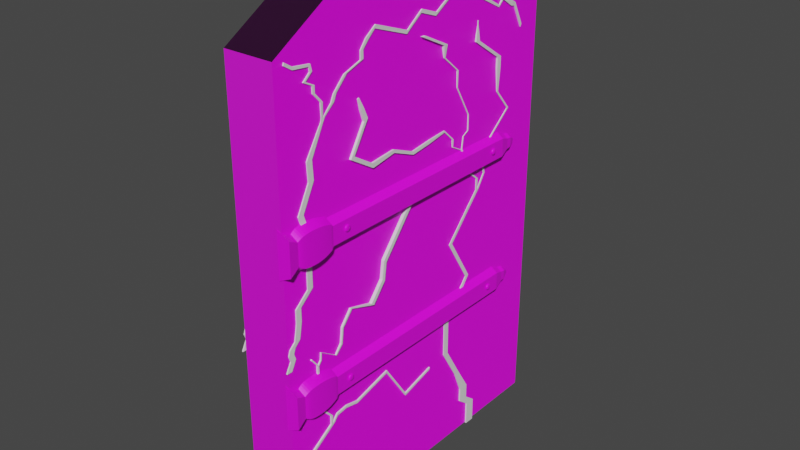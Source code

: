 # Source: DoorMain.blend  (saved by Blender 2.90.8; exported with 4.5.12 LTS)
import bpy
from mathutils import Matrix  # noqa: F401  (used for matrix-valued properties, if any)

bpy.ops.wm.read_factory_settings(use_empty=True)
scene = bpy.context.scene
scene.name = 'Scene'

# ---- collections
col_collection = bpy.data.collections.new('Collection'); scene.collection.children.link(col_collection)

# ---- images (referenced by path relative to the original .blend; pixels are not part of the script)
import os
ASSET_DIR = os.environ.get("B2B_ASSET_DIR", "")  # directory of the original .blend (textures are referenced by path, not embedded)
HERE = os.path.dirname(os.path.abspath(__file__))  # packed textures are extracted next to this script under _unpacked/

def load_image(name, relpath, width, height, colorspace="sRGB"):
    """Load a texture the original file referenced (path relative to the .blend, or extracted next to this script)."""
    p = next((c for c in (os.path.join(HERE, relpath), os.path.join(ASSET_DIR, relpath)) if relpath and os.path.exists(c)), "")
    if p:
        img = bpy.data.images.load(p, check_existing=True)
        img.name = name
    else:  # same state as the original file: an image datablock whose file is absent (Cycles renders it pink)
        img = bpy.data.images.new(name, width, height)
        img.source = "FILE"
        img.filepath = "//" + (relpath or name)
    img.colorspace_settings.name = colorspace
    return img
img_maindoor_diffuse = load_image('MainDoor_Diffuse', 'textures/MainDoor_Diffuse.png', 1024, 1024, 'sRGB')
img_main_door_normalmap = load_image('Main_Door_NormalMap', 'textures/Main_Door_NormalMap.png', 1024, 1024, 'Non-Color')

# ---- materials (node trees are filled in below, after node groups)
mat_material_002 = bpy.data.materials.new('Material.002')
mat_material = bpy.data.materials.new('Material')
mat_material.alpha_threshold = 0.0
mat_material.line_color = (0.0, 0.0, 0.0, 1.0)
mat_material_001 = bpy.data.materials.new('Material.001')

# ---- material node trees
mat_material_002.use_nodes = True; mat_material_002.node_tree.nodes.clear()
_N = mat_material_002.node_tree.nodes; _L = mat_material_002.node_tree.links
n0 = _N.new('ShaderNodeBsdfPrincipled'); n0.name = 'Principled BSDF'; n0.location = (10, 300)
n0.distribution = 'GGX'
n0.subsurface_method = 'BURLEY'
n0.inputs[3].default_value = 1.45
n0.inputs[27].default_value = (0.0, 0.0, 0.0, 1.0)
n0.inputs[28].default_value = 1.0
n1 = _N.new('ShaderNodeOutputMaterial'); n1.name = 'Material Output'; n1.location = (300, 300)
n2 = _N.new('ShaderNodeTexImage'); n2.name = 'Image Texture'; n2.location = (-525, 94)
n2.image = img_maindoor_diffuse
_L.new(n0.outputs[0], n1.inputs[0])
_L.new(n2.outputs[0], n0.inputs[0])
n1.is_active_output = True
mat_material.use_nodes = True; mat_material.node_tree.nodes.clear()
_N = mat_material.node_tree.nodes; _L = mat_material.node_tree.links
n0 = _N.new('ShaderNodeOutputMaterial'); n0.name = 'Material Output'; n0.location = (300, 300)
n1 = _N.new('ShaderNodeBsdfPrincipled'); n1.name = 'Principled BSDF'; n1.location = (10, 300)
n1.distribution = 'GGX'
n1.subsurface_method = 'BURLEY'
n1.inputs[2].default_value = 0.4
n1.inputs[3].default_value = 1.45
n1.inputs[27].default_value = (0.0, 0.0, 0.0, 1.0)
n1.inputs[28].default_value = 1.0
n2 = _N.new('ShaderNodeTexImage'); n2.name = 'Image Texture'; n2.location = (-414, 121)
n2.image = img_maindoor_diffuse
_L.new(n1.outputs[0], n0.inputs[0])
_L.new(n2.outputs[0], n1.inputs[0])
n0.is_active_output = True
mat_material_001.use_nodes = True; mat_material_001.node_tree.nodes.clear()
_N = mat_material_001.node_tree.nodes; _L = mat_material_001.node_tree.links
n0 = _N.new('ShaderNodeBsdfPrincipled'); n0.name = 'Principled BSDF'; n0.location = (10, 300)
n0.distribution = 'GGX'
n0.subsurface_method = 'BURLEY'
n0.inputs[3].default_value = 1.45
n0.inputs[27].default_value = (0.0, 0.0, 0.0, 1.0)
n0.inputs[28].default_value = 1.0
n1 = _N.new('ShaderNodeOutputMaterial'); n1.name = 'Material Output'; n1.location = (300, 300)
n2 = _N.new('ShaderNodeNormalMap'); n2.name = 'Normal Map'; n2.location = (-160, -38)
n3 = _N.new('ShaderNodeTexImage'); n3.name = 'Image Texture'; n3.location = (-539, 16)
n3.image = img_main_door_normalmap
n4 = _N.new('ShaderNodeTexImage'); n4.name = 'Image Texture.001'; n4.location = (-577, 267)
n4.image = img_maindoor_diffuse
_L.new(n0.outputs[0], n1.inputs[0])
_L.new(n3.outputs[0], n2.inputs[1])
_L.new(n2.outputs[0], n0.inputs[5])
_L.new(n4.outputs[0], n0.inputs[0])
n1.is_active_output = True

# ---- world
world_world = bpy.data.worlds.new('World'); scene.world = world_world
world_world.use_nodes = True; world_world.node_tree.nodes.clear()
_N = world_world.node_tree.nodes; _L = world_world.node_tree.links
n0 = _N.new('ShaderNodeOutputWorld'); n0.name = 'World Output'; n0.location = (300, 300)
n1 = _N.new('ShaderNodeBackground'); n1.name = 'Background'; n1.location = (10, 300)
n1.inputs[0].default_value = (0.05088, 0.05088, 0.05088, 1.0)
_L.new(n1.outputs[0], n0.inputs[0])
n0.is_active_output = True
world_world.color = (0.05088, 0.05088, 0.05088)
world_world.use_sun_shadow = False
world_world.sun_shadow_jitter_overblur = 0.0

# ---- meshes
me_cube_001 = bpy.data.meshes.new('Cube.001')
me_cube_001.from_pydata([(-1.0, -1.0, -1.0), (-1.0, -1.0, 1.0), (-1.0, 1.0, -1.0), (-1.0, 1.0, 1.0), (1.0, -1.0, -0.5735), (1.0, -1.0, 0.6055), (1.0, 1.0, -0.5735), (1.0, 1.0, 0.6055), (-1.152, -1.017, -1.152), (-1.152, -1.017, 1.152), (1.152, -1.017, 0.7579), (1.152, -1.017, -0.7259), (-1.427, -1.122, -1.427), (-1.427, -1.122, 1.427), (1.427, -1.122, 1.032), (1.427, -1.122, -1.0), (-1.427, -1.295, -1.427), (-1.427, -1.295, 1.427), (1.427, -1.295, 1.032), (1.427, -1.295, -1.0), (-1.111, -1.342, -1.111), (-1.111, -1.342, 1.111), (1.111, -1.342, 0.7164), (1.111, -1.342, -0.6844), (-1.464, -1.433, -1.464), (-1.464, -1.433, 1.464), (1.464, -1.433, 1.07), (1.464, -1.433, -1.038), (-0.579, 1.09, 0.5824), (-0.579, 1.09, -0.5757), (0.579, 1.09, -0.3287), (0.579, 1.09, 0.3539), (-0.5255, 1.136, 0.5293), (-0.5255, 1.136, -0.5217), (0.5255, 1.136, -0.2976), (0.5255, 1.136, 0.322), (-0.1287, 1.193, 0.1357), (-0.1287, 1.193, -0.1217), (0.1287, 1.193, -0.06682), (0.1287, 1.193, 0.08488)], [], [(0, 1, 3, 2), (7, 6, 30, 31), (6, 7, 5, 4), (5, 1, 9, 10), (2, 6, 4, 0), (7, 3, 1, 5), (10, 9, 13, 14), (4, 5, 10, 11), (1, 0, 8, 9), (0, 4, 11, 8), (12, 15, 19, 16), (11, 10, 14, 15), (8, 11, 15, 12), (9, 8, 12, 13), (17, 16, 20, 21), (13, 12, 16, 17), (14, 13, 17, 18), (15, 14, 18, 19), (22, 21, 25, 26), (18, 17, 21, 22), (19, 18, 22, 23), (16, 19, 23, 20), (27, 26, 25, 24), (23, 22, 26, 27), (20, 23, 27, 24), (21, 20, 24, 25), (31, 30, 34, 35), (6, 2, 29, 30), (3, 7, 31, 28), (2, 3, 28, 29), (34, 33, 37, 38), (30, 29, 33, 34), (28, 31, 35, 32), (29, 28, 32, 33), (37, 36, 39, 38), (32, 35, 39, 36), (33, 32, 36, 37), (35, 34, 38, 39)])
_k = {(0, 2): 1.0, (0, 1): 1.0, (1, 3): 1.0, (2, 3): 1.0, (2, 6): 1.0, (3, 7): 1.0, (6, 7): 1.0, (4, 6): 1.0, (5, 7): 1.0, (4, 5): 1.0, (0, 4): 1.0, (1, 5): 1.0, (8, 9): 1.0, (8, 11): 1.0, (9, 10): 1.0, (1, 9): 1.0, (5, 10): 1.0, (4, 11): 1.0, (0, 8): 1.0, (12, 13): 1.0, (9, 13): 1.0, (10, 14): 1.0, (11, 15): 1.0, (8, 12): 1.0, (16, 17): 1.0, (15, 19): 1.0, (12, 16): 1.0, (13, 17): 1.0, (14, 18): 1.0, (20, 21): 1.0, (22, 23): 1.0, (20, 23): 1.0, (21, 22): 1.0, (16, 20): 1.0, (17, 21): 1.0, (18, 22): 1.0, (19, 23): 1.0, (24, 25): 1.0, (26, 27): 1.0, (24, 27): 1.0, (25, 26): 1.0, (21, 25): 1.0, (22, 26): 1.0, (23, 27): 1.0, (20, 24): 1.0, (28, 29): 1.0, (29, 30): 1.0, (28, 31): 1.0, (30, 31): 1.0, (6, 30): 1.0, (7, 31): 1.0, (2, 29): 1.0, (3, 28): 1.0, (32, 33): 1.0, (33, 34): 1.0, (32, 35): 1.0, (34, 35): 1.0, (30, 34): 1.0, (31, 35): 1.0, (29, 33): 1.0, (28, 32): 1.0, (36, 37): 1.0, (37, 38): 1.0, (36, 39): 1.0, (38, 39): 1.0, (33, 37): 1.0, (34, 38): 1.0, (35, 39): 1.0, (32, 36): 1.0}
me_cube_001.attributes.new('crease_edge', 'FLOAT', 'EDGE').data.foreach_set('value', [_k.get((min(e.vertices), max(e.vertices)), 0.0) for e in me_cube_001.edges])
_uv = me_cube_001.uv_layers.new(name='UVMap')
_uv.uv.foreach_set('vector', [0.7759, 0.07242, 0.8641, 0.07242, 0.8641, 0.1606, 0.7759, 0.1606, 0.8641, 0.2489, 0.7759, 0.2489, 0.7759, 0.2489, 0.8641, 0.2489, 0.7759, 0.2489, 0.8641, 0.2489, 0.8641, 0.3371, 0.7759, 0.3371, 0.8641, 0.3371, 0.9524, 0.3371, 0.9524, 0.3371, 0.8641, 0.3371, 0.6877, 0.2489, 0.7759, 0.2489, 0.7759, 0.3371, 0.6877, 0.3371, 0.8641, 0.2489, 0.9524, 0.2489, 0.9524, 0.3371, 0.8641, 0.3371, 0.8641, 0.3371, 0.9524, 0.3371, 0.9524, 0.3371, 0.8641, 0.3371, 0.7759, 0.3371, 0.8641, 0.3371, 0.8641, 0.3371, 0.7759, 0.3371, 0.8641, 0.07242, 0.7759, 0.07242, 0.7759, 0.07242, 0.8641, 0.07242, 0.6877, 0.3371, 0.7759, 0.3371, 0.7759, 0.3371, 0.6877, 0.3371, 0.6877, 0.3371, 0.7759, 0.3371, 0.7759, 0.3371, 0.6877, 0.3371, 0.7759, 0.3371, 0.8641, 0.3371, 0.8641, 0.3371, 0.7759, 0.3371, 0.6877, 0.3371, 0.7759, 0.3371, 0.7759, 0.3371, 0.6877, 0.3371, 0.8641, 0.07242, 0.7759, 0.07242, 0.7759, 0.07242, 0.8641, 0.07242, 0.8641, 0.07242, 0.7759, 0.07242, 0.7759, 0.07242, 0.8641, 0.07242, 0.8641, 0.07242, 0.7759, 0.07242, 0.7759, 0.07242, 0.8641, 0.07242, 0.8641, 0.3371, 0.9524, 0.3371, 0.9524, 0.3371, 0.8641, 0.3371, 0.7759, 0.3371, 0.8641, 0.3371, 0.8641, 0.3371, 0.7759, 0.3371, 0.8641, 0.3371, 0.9524, 0.3371, 0.9524, 0.3371, 0.8641, 0.3371, 0.8641, 0.3371, 0.9524, 0.3371, 0.9524, 0.3371, 0.8641, 0.3371, 0.7759, 0.3371, 0.8641, 0.3371, 0.8641, 0.3371, 0.7759, 0.3371, 0.6877, 0.3371, 0.7759, 0.3371, 0.7759, 0.3371, 0.6877, 0.3371, 0.7759, 0.3371, 0.8641, 0.3371, 0.8641, 0.4253, 0.7759, 0.4253, 0.7759, 0.3371, 0.8641, 0.3371, 0.8641, 0.3371, 0.7759, 0.3371, 0.6877, 0.3371, 0.7759, 0.3371, 0.7759, 0.3371, 0.6877, 0.3371, 0.8641, 0.07242, 0.7759, 0.07242, 0.7759, 0.07242, 0.8641, 0.07242, 0.8641, 0.2489, 0.7759, 0.2489, 0.7759, 0.2489, 0.8641, 0.2489, 0.7759, 0.2489, 0.6877, 0.2489, 0.6877, 0.2489, 0.7759, 0.2489, 0.9524, 0.2489, 0.8641, 0.2489, 0.8641, 0.2489, 0.9524, 0.2489, 0.7759, 0.1606, 0.8641, 0.1606, 0.8641, 0.1606, 0.7759, 0.1606, 0.7759, 0.2489, 0.6877, 0.2489, 0.6877, 0.2489, 0.7759, 0.2489, 0.7759, 0.2489, 0.6877, 0.2489, 0.6877, 0.2489, 0.7759, 0.2489, 0.9524, 0.2489, 0.8641, 0.2489, 0.8641, 0.2489, 0.9524, 0.2489, 0.7759, 0.1606, 0.8641, 0.1606, 0.8641, 0.1606, 0.7759, 0.1606, 0.7759, 0.1606, 0.8641, 0.1606, 0.8641, 0.2489, 0.7759, 0.2489, 0.9524, 0.2489, 0.8641, 0.2489, 0.8641, 0.2489, 0.9524, 0.2489, 0.7759, 0.1606, 0.8641, 0.1606, 0.8641, 0.1606, 0.7759, 0.1606, 0.8641, 0.2489, 0.7759, 0.2489, 0.7759, 0.2489, 0.8641, 0.2489])
me_cube_001.materials.append(mat_material_002)
me_cube_001.use_remesh_fix_poles = True
me_cube_001.use_remesh_preserve_attributes = False
me_cube_001.use_mirror_vertex_groups = False
me_cube_001.update()
me_cube_002 = bpy.data.meshes.new('Cube.002')
me_cube_002.from_pydata([(2.218, 0.8321, -0.1756), (2.218, 0.8321, 0.3055), (2.218, 0.8951, -0.1756), (2.218, 0.8951, 0.3055), (2.879, 0.8321, -0.1756), (2.879, 0.8321, 0.3055), (2.879, 0.8951, -0.1756), (2.879, 0.8951, 0.3055)], [], [(0, 1, 3, 2), (2, 3, 7, 6), (6, 7, 5, 4), (4, 5, 1, 0), (2, 6, 4, 0), (7, 3, 1, 5)])
_uv = me_cube_002.uv_layers.new(name='UVMap')
_uv.uv.foreach_set('vector', [0.1597, 0.1683, 0.2078, 0.1683, 0.2078, 0.2163, 0.1597, 0.2163, 0.1597, 0.2163, 0.2078, 0.2163, 0.2078, 0.2644, 0.1597, 0.2644, 0.1597, 0.2644, 0.2078, 0.2644, 0.2078, 0.3124, 0.1597, 0.3124, 0.1597, 0.3124, 0.2078, 0.3124, 0.2078, 0.3604, 0.1597, 0.3604, 0.1117, 0.2644, 0.1597, 0.2644, 0.1597, 0.3124, 0.1117, 0.3124, 0.2078, 0.2644, 0.2558, 0.2644, 0.2558, 0.3124, 0.2078, 0.3124])
me_cube_002.materials.append(mat_material)
me_cube_002.use_remesh_fix_poles = True
me_cube_002.use_remesh_preserve_attributes = False
me_cube_002.use_mirror_vertex_groups = False
me_cube_002.update()
me_cube_003 = bpy.data.meshes.new('Cube.003')
me_cube_003.from_pydata([(-1.0, -1.378, -1.0), (-1.0, -1.0, 1.0), (-1.0, 0.6219, -1.0), (-1.0, 1.0, 1.0), (1.0, -1.378, -1.0), (1.0, -1.0, 1.0), (1.0, 0.6219, -1.0), (1.0, 1.0, 1.0), (-1.0, -0.4042, 4.48), (-1.0, 1.596, 4.48), (1.0, 1.596, 4.48), (1.0, -0.4042, 4.48), (-1.0, -0.4042, 9.032), (-1.0, 1.596, 9.032), (1.0, 1.596, 9.032), (1.0, -0.4042, 9.032), (-1.0, 4.577, 13.34), (-1.0, 6.577, 13.34), (1.0, 6.577, 13.34), (1.0, 4.577, 13.34), (-1.0, 4.577, 18.4), (-1.0, 6.577, 18.4), (1.0, 6.577, 18.4), (1.0, 4.577, 18.4), (-1.0, 4.577, 29.89), (-1.0, 6.577, 29.89), (1.0, 6.577, 29.89), (1.0, 4.577, 29.89), (-1.0, 2.155, 37.0), (-1.0, 4.155, 37.0), (1.0, 4.155, 37.0), (1.0, 2.155, 37.0), (-1.0, 6.604, 45.77), (-1.0, 8.604, 45.77), (1.0, 8.604, 45.77), (1.0, 6.604, 45.77), (-1.0, 6.204, 51.94), (-1.0, 8.204, 51.94), (1.0, 8.204, 51.94), (1.0, 6.204, 51.94), (-0.5864, 12.4, 62.58), (-0.558, 13.92, 62.58), (0.558, 13.76, 62.58), (0.5864, 12.4, 62.58), (0.3272, 13.13, 62.58), (-0.3272, 13.14, 62.58), (1.0, 13.06, 67.05), (1.0, 12.19, 67.05), (-1.0, 12.19, 67.05), (-1.0, 13.1, 67.05), (-1.0, 16.27, 65.67), (-1.0, 17.36, 65.67), (1.0, 17.36, 65.67), (1.0, 16.24, 65.67), (0.6275, 12.22, 61.52), (-0.6275, 12.22, 61.52), (-0.6187, 13.13, 61.12), (0.6187, 12.98, 61.12), (1.0, 10.22, 70.15), (1.0, 9.342, 70.15), (-1.0, 9.342, 70.15), (-1.0, 10.25, 70.15), (1.0, 10.22, 72.49), (1.0, 9.342, 72.49), (-1.0, 9.342, 72.49), (-1.0, 10.25, 72.49), (1.0, 6.93, 74.15), (1.0, 6.053, 74.15), (-1.0, 6.053, 74.15), (-1.0, 6.966, 74.15), (1.0, 9.509, 76.36), (1.0, 8.633, 76.36), (-1.0, 8.633, 76.36), (-1.0, 9.545, 76.36), (-1.0, 17.34, 67.99), (-1.0, 18.42, 67.99), (1.0, 18.42, 67.99), (1.0, 17.3, 67.99), (-1.0, 21.63, 72.3), (-1.0, 22.72, 72.3), (1.0, 22.72, 72.3), (1.0, 21.6, 72.3), (-1.0, 28.3, 74.55), (-1.0, 29.39, 74.55), (1.0, 29.39, 74.55), (1.0, 28.26, 74.55), (-1.0, 28.3, 77.18), (-1.0, 29.39, 77.18), (1.0, 29.39, 77.18), (1.0, 28.26, 77.18), (-1.0, 30.6, 80.09), (-1.0, 31.28, 79.24), (1.0, 31.28, 79.24), (1.0, 30.58, 80.11), (-0.9999, 34.61, 82.98), (-0.9999, 34.24, 81.96), (1.0, 34.24, 81.96), (1.0, 34.62, 83.02), (-1.0, 48.25, 78.09), (-1.0, 47.88, 77.07), (1.0, 47.88, 77.07), (1.0, 48.26, 78.13), (-1.0, 54.67, 82.76), (-1.0, 54.31, 81.74), (0.9999, 54.31, 81.74), (0.9999, 54.69, 82.8), (-1.0, 61.42, 80.34), (-1.0, 61.05, 79.32), (0.9997, 61.05, 79.32), (0.9997, 61.43, 80.38), (-1.0, 70.43, 85.74), (-1.0, 70.07, 84.71), (0.9995, 70.07, 84.71), (0.9995, 70.45, 85.77), (-1.001, 81.71, 81.69), (-1.001, 81.35, 80.67), (0.9993, 81.35, 80.67), (0.9993, 81.73, 81.73), (-0.6571, 92.95, 75.52), (-0.6571, 92.71, 74.85), (0.6551, 92.71, 74.85), (0.6551, 92.96, 75.54), (-1.501, 95.35, 78.51), (-1.501, 94.8, 76.97), (1.499, 94.8, 76.97), (1.499, 95.37, 78.56), (-1.501, 99.92, 75.45), (-1.501, 99.37, 73.92), (1.498, 99.37, 73.92), (1.498, 99.94, 75.5), (-1.051, 101.5, 74.65), (-1.051, 101.1, 73.57), (1.048, 101.1, 73.57), (1.048, 101.5, 74.68), (-1.051, 105.5, 66.8), (-1.051, 105.1, 65.73), (1.048, 105.1, 65.73), (1.048, 105.5, 66.84), (1.0, 8.94, 78.58), (1.0, 8.358, 77.92), (-1.0, 8.358, 77.92), (-1.0, 8.964, 78.61), (1.0, 2.632, 79.4), (1.0, 2.367, 78.56), (-1.0, 2.367, 78.56), (-1.0, 2.643, 79.43), (1.0, -0.3651, 81.27), (1.0, -0.6298, 80.44), (-1.0, -0.6298, 80.44), (-1.0, -0.3541, 81.31), (-1.0, -1.418, -2.84), (-1.0, -3.418, -2.84), (1.0, -1.418, -2.84), (1.0, -3.418, -2.84), (-1.0, -2.038, -4.778), (-1.0, -4.038, -4.778), (1.0, -2.038, -4.778), (1.0, -4.038, -4.778), (-1.0, -1.365, -6.634), (-1.0, -3.365, -6.634), (1.0, -1.365, -6.634), (1.0, -3.365, -6.634), (-1.0, -3.112, -10.08), (-1.0, -5.112, -10.08), (1.0, -3.112, -10.08), (1.0, -5.112, -10.08), (-0.3329, 82.17, -77.72), (-0.3329, 82.17, -74.12), (-0.3329, 85.77, -77.72), (-0.3329, 85.77, -74.12), (2.197, 82.17, -77.72), (2.197, 82.17, -74.12), (2.197, 85.77, -77.72), (2.197, 85.77, -74.12), (-0.3329, 82.17, -69.0), (-0.3329, 85.77, -69.0), (2.197, 85.77, -69.0), (2.197, 82.17, -69.0), (-0.3329, 77.93, -65.62), (-0.3329, 81.53, -65.62), (2.197, 81.53, -65.62), (2.197, 77.93, -65.62), (-0.3329, 77.93, -60.35), (-0.3329, 81.53, -60.35), (2.197, 81.53, -60.35), (2.197, 77.93, -60.35), (0.1778, 74.58, -52.31), (0.1778, 76.72, -52.31), (1.686, 76.72, -52.31), (1.686, 74.58, -52.31), (0.1778, 67.92, -40.97), (0.1778, 70.07, -40.97), (1.686, 70.07, -40.97), (1.686, 67.92, -40.97), (0.1778, 67.92, -28.71), (0.1778, 70.07, -28.71), (1.686, 70.07, -28.71), (1.686, 67.92, -28.71), (0.4056, 79.21, -14.79), (0.4056, 80.71, -14.79), (1.458, 80.71, -14.79), (1.458, 79.21, -14.79), (0.4056, 69.7, 0.8192), (0.4056, 71.2, 0.8192), (1.458, 71.2, 0.8192), (1.458, 69.7, 0.8192), (0.4056, 83.42, 15.78), (0.4056, 84.92, 15.78), (1.458, 84.92, 15.78), (1.458, 83.42, 15.78), (0.4056, 84.19, 15.78), (1.458, 84.23, 15.78), (1.458, 84.23, 19.89), (1.458, 83.42, 19.89), (0.4056, 83.42, 19.89), (0.4056, 84.19, 19.89), (1.458, 79.4, 23.81), (1.458, 78.6, 23.81), (0.4056, 78.6, 23.81), (0.4056, 79.36, 23.81), (1.458, 78.82, 28.21), (1.458, 78.01, 28.21), (0.4056, 78.01, 28.21), (0.4056, 78.78, 28.21), (1.458, 75.38, 32.95), (1.458, 74.58, 32.95), (0.4056, 74.58, 32.95), (0.4056, 75.34, 32.95), (1.458, 75.0, 32.95), (0.4056, 74.97, 32.95), (1.458, 70.54, 35.26), (1.458, 70.11, 35.26), (0.4056, 70.11, 35.26), (0.4056, 70.51, 35.26), (1.715, 70.65, 37.86), (1.715, 70.01, 37.86), (0.1491, 70.01, 37.86), (0.1491, 70.6, 37.86), (1.715, 65.91, 42.25), (1.715, 66.0, 41.63), (0.1491, 66.0, 41.63), (0.1491, 65.92, 42.21), (2.311, 58.6, 41.52), (2.311, 58.75, 40.41), (-0.4468, 58.75, 40.41), (-0.4468, 58.61, 41.44), (2.311, 50.65, 40.44), (2.311, 50.8, 39.34), (-0.4465, 50.8, 39.34), (-0.4465, 50.66, 40.37), (2.312, 41.82, 43.97), (2.312, 41.97, 42.86), (-0.4462, 41.97, 42.86), (-0.4462, 41.83, 43.9), (2.9, 32.23, 42.92), (2.9, 32.44, 41.34), (-1.034, 32.44, 41.34), (-1.034, 32.24, 42.82), (2.9, 24.63, 47.54), (2.9, 23.15, 46.96), (-1.033, 23.15, 46.96), (-1.033, 24.53, 47.5), (2.9, 30.41, 57.22), (2.9, 28.92, 56.64), (-1.033, 28.92, 56.64), (-1.033, 30.31, 57.19), (2.574, 28.91, 60.68), (2.574, 27.67, 60.2), (-0.7067, 27.67, 60.2), (-0.7067, 28.83, 60.65), (1.72, 27.2, 64.07), (1.72, 26.61, 63.84), (0.1482, 26.61, 63.84), (0.1482, 27.16, 64.06), (0.4056, 87.33, 20.58), (0.4056, 88.06, 20.58), (1.458, 88.06, 20.58), (1.458, 87.37, 20.58), (0.4056, 85.77, 26.32), (0.4056, 86.5, 26.32), (1.458, 86.5, 26.32), (1.458, 85.8, 26.32), (0.4056, 89.47, 31.57), (0.4056, 90.2, 31.57), (1.458, 90.2, 31.57), (1.458, 89.51, 31.57), (0.4056, 99.33, 39.78), (0.4056, 100.1, 39.78), (1.458, 100.1, 39.78), (1.458, 99.36, 39.78), (0.4056, 93.15, 47.02), (0.4056, 93.88, 47.02), (1.458, 93.88, 47.02), (1.458, 93.19, 47.02), (-0.3789, 92.6, 55.05), (-0.3789, 94.41, 55.05), (2.243, 94.41, 55.05), (2.243, 92.68, 55.05), (-0.3789, 92.6, 58.81), (-0.3789, 94.41, 58.81), (2.243, 94.41, 58.81), (2.243, 92.68, 58.81), (-0.3789, 80.87, 66.62), (-0.3789, 82.68, 66.62), (2.243, 82.68, 66.62), (2.243, 80.96, 66.62), (-0.05244, 81.1, 68.7), (-0.05244, 82.46, 68.7), (1.916, 82.46, 68.7), (1.916, 81.17, 68.7), (0.6108, 81.57, 71.88), (0.6108, 82.01, 71.88), (1.253, 82.01, 71.88), (1.253, 81.59, 71.88), (0.6108, 81.57, 73.21), (0.6108, 82.01, 73.21), (1.253, 82.01, 73.21), (1.253, 81.59, 73.21), (0.4056, 75.6, 37.17), (0.4056, 75.97, 37.17), (1.458, 76.0, 37.17), (1.458, 75.62, 37.17), (0.4056, 77.94, 38.43), (0.4056, 78.32, 38.43), (1.458, 78.35, 38.43), (1.458, 77.97, 38.43), (0.4056, 77.94, 43.8), (0.4056, 78.32, 43.8), (1.458, 78.35, 43.8), (1.458, 77.97, 43.8), (0.4056, 71.83, 54.36), (0.4056, 72.2, 54.36), (1.458, 72.23, 54.36), (1.458, 71.86, 54.36), (0.1527, 71.73, 59.92), (0.1527, 72.28, 59.92), (1.711, 72.33, 59.92), (1.711, 71.77, 59.92), (0.1527, 65.09, 65.56), (0.1527, 65.64, 65.56), (1.711, 65.7, 65.56), (1.711, 65.14, 65.56), (-1.258, 64.55, 69.65), (-1.258, 66.1, 69.65), (3.122, 66.24, 69.65), (3.122, 64.67, 69.65), (-1.258, 54.33, 74.67), (-1.258, 55.87, 74.67), (3.122, 56.02, 74.67), (3.122, 54.45, 74.67), (-3.03, -4.459, -77.82), (-0.7193, -2.706, -72.47), (-3.03, 0.8947, -77.82), (-0.7193, -0.8582, -72.47), (4.028, -3.145, -77.82), (1.717, -2.706, -72.47), (4.028, -0.4184, -77.82), (1.717, -0.8582, -72.47), (-1.155, 0.4412, -61.84), (-1.155, 2.95, -61.84), (2.153, 2.95, -61.84), (2.153, 0.4412, -61.84), (-1.155, -0.9572, -54.13), (-1.155, 1.552, -54.13), (2.153, 1.552, -54.13), (2.153, -0.9572, -54.13), (-0.5454, -0.4945, -45.67), (-0.5454, 1.089, -45.67), (1.543, 1.089, -45.67), (1.543, -0.4945, -45.67), (-0.5454, 12.03, -37.41), (-0.5454, 13.61, -37.41), (1.543, 13.61, -37.41), (1.543, 12.03, -37.41), (1.543, 12.78, -37.41), (-0.5454, 12.76, -37.41), (1.543, 12.78, -34.39), (1.543, 12.03, -34.39), (-0.5454, 12.03, -34.39), (-0.5454, 12.76, -34.39), (1.543, 9.282, -30.65), (1.543, 8.527, -30.65), (-0.5454, 8.527, -30.65), (-0.5454, 9.259, -30.65), (1.543, 2.34, -29.38), (1.543, 1.585, -29.38), (-0.5454, 1.585, -29.38), (-0.5454, 2.318, -29.38), (1.543, 2.34, -26.15), (1.543, 1.585, -26.15), (-0.5454, 1.585, -26.15), (-0.5454, 2.318, -26.15), (1.543, 7.71, -22.2), (1.543, 6.955, -22.2), (-0.5454, 6.955, -22.2), (-0.5454, 7.687, -22.2), (1.543, 7.71, -14.29), (1.543, 6.955, -14.29), (-0.5454, 6.955, -14.29), (-0.5454, 7.687, -14.29), (-0.5454, 14.85, -34.85), (-0.5454, 14.9, -35.7), (1.543, 14.9, -35.7), (1.543, 14.85, -34.87), (-0.5454, 19.13, -34.26), (-0.5454, 18.97, -35.1), (1.543, 18.97, -35.1), (1.543, 19.13, -34.28), (-0.5454, 24.14, -35.26), (-0.5454, 23.97, -36.09), (1.543, 23.97, -36.09), (1.543, 24.14, -35.28), (-0.5454, 38.29, -31.48), (-0.5454, 38.12, -32.32), (1.543, 38.12, -32.32), (1.543, 38.28, -31.51), (-0.5455, 47.66, -45.41), (-0.5455, 47.49, -46.24), (1.543, 47.49, -46.24), (1.543, 47.65, -45.43), (-0.5455, 60.32, -41.84), (-0.5455, 60.16, -42.67), (1.543, 60.16, -42.67), (1.543, 60.32, -41.86), (-0.5454, 7.351, -14.29), (1.543, 7.335, -14.29), (1.543, 7.295, -13.1), (1.543, 6.997, -13.33), (-0.5454, 6.997, -13.33), (-0.5454, 7.307, -13.09), (1.543, 4.89, -10.08), (1.543, 4.592, -10.31), (-0.5454, 4.592, -10.31), (-0.5454, 4.902, -10.07), (-0.5454, 7.389, -13.49), (-0.5454, 7.65, -13.71), (1.543, 7.668, -13.72), (1.543, 7.377, -13.48), (-0.5454, 8.492, -12.14), (-0.5454, 8.752, -12.35), (1.543, 8.77, -12.37), (1.543, 8.479, -12.13), (-0.5454, 8.716, -9.526), (-0.5454, 8.977, -9.739), (1.543, 8.994, -9.753), (1.543, 8.704, -9.516), (-0.5454, 14.98, -13.65), (-0.5454, 15.24, -13.86), (1.543, 15.26, -13.88), (1.543, 14.97, -13.64), (-1.304, 17.26, -10.65), (-1.304, 17.71, -11.01), (2.301, 17.74, -11.04), (2.301, 17.24, -10.63), (-1.304, 17.89, -5.341), (-1.304, 18.34, -5.708), (2.301, 18.37, -5.732), (2.301, 17.87, -5.324), (-1.304, 21.82, -0.5195), (-1.304, 22.27, -0.8858), (2.301, 22.3, -0.9106), (2.301, 21.8, -0.502), (-3.307, 30.69, -2.935), (-3.307, 31.64, -3.709), (4.304, 31.7, -3.761), (4.304, 30.64, -2.898), (-3.307, 35.71, 3.242), (-3.307, 36.66, 2.469), (4.304, 36.73, 2.416), (4.304, 35.67, 3.279), (-3.307, 36.56, 9.369), (-3.307, 37.51, 8.596), (4.304, 37.57, 8.543), (4.304, 36.51, 9.406), (-3.307, 43.8, 18.27), (-3.307, 44.75, 17.5), (4.304, 44.81, 17.45), (4.304, 43.75, 18.31), (-3.306, 50.42, 26.41), (-3.306, 51.37, 25.64), (4.304, 51.44, 25.58), (4.304, 50.38, 26.45)], [], [(0, 1, 3, 2), (2, 3, 7, 6), (6, 7, 5, 4), (4, 5, 1, 0), (4, 0, 151, 153), (7, 3, 9, 10), (11, 10, 14, 15), (5, 7, 10, 11), (3, 1, 8, 9), (1, 5, 11, 8), (12, 15, 19, 16), (9, 8, 12, 13), (8, 11, 15, 12), (10, 9, 13, 14), (19, 18, 22, 23), (14, 13, 17, 18), (15, 14, 18, 19), (13, 12, 16, 17), (23, 22, 26, 27), (17, 16, 20, 21), (16, 19, 23, 20), (18, 17, 21, 22), (24, 27, 31, 28), (21, 20, 24, 25), (20, 23, 27, 24), (22, 21, 25, 26), (31, 30, 34, 35), (26, 25, 29, 30), (27, 26, 30, 31), (25, 24, 28, 29), (33, 32, 36, 37), (29, 28, 32, 33), (28, 31, 35, 32), (30, 29, 33, 34), (55, 54, 43, 40), (32, 35, 39, 36), (34, 33, 37, 38), (35, 34, 38, 39), (41, 45, 50, 51), (57, 56, 41, 42), (39, 38, 57, 42, 44, 43, 54), (37, 36, 55, 40, 45, 41, 56), (49, 48, 60, 61), (43, 44, 46, 47), (45, 40, 48, 49), (40, 43, 47, 48), (44, 45, 49, 46), (50, 53, 77, 74), (42, 41, 51, 52), (45, 44, 53, 50), (44, 42, 52, 53), (36, 39, 54, 55), (38, 37, 56, 57), (61, 60, 64, 65), (47, 46, 58, 59), (46, 49, 61, 58), (48, 47, 59, 60), (62, 65, 69, 66), (59, 58, 62, 63), (58, 61, 65, 62), (60, 59, 63, 64), (68, 67, 71, 72), (64, 63, 67, 68), (65, 64, 68, 69), (63, 62, 66, 67), (73, 72, 140, 141), (69, 68, 72, 73), (67, 66, 70, 71), (66, 69, 73, 70), (74, 77, 81, 78), (52, 51, 75, 76), (53, 52, 76, 77), (51, 50, 74, 75), (81, 80, 84, 85), (76, 75, 79, 80), (77, 76, 80, 81), (75, 74, 78, 79), (85, 84, 88, 89), (79, 78, 82, 83), (78, 81, 85, 82), (80, 79, 83, 84), (86, 89, 93, 90), (83, 82, 86, 87), (82, 85, 89, 86), (84, 83, 87, 88), (93, 92, 96, 97), (88, 87, 91, 92), (89, 88, 92, 93), (87, 86, 90, 91), (95, 94, 98, 99), (91, 90, 94, 95), (90, 93, 97, 94), (92, 91, 95, 96), (98, 101, 105, 102), (94, 97, 101, 98), (96, 95, 99, 100), (97, 96, 100, 101), (105, 104, 108, 109), (100, 99, 103, 104), (101, 100, 104, 105), (99, 98, 102, 103), (106, 109, 113, 110), (103, 102, 106, 107), (102, 105, 109, 106), (104, 103, 107, 108), (112, 111, 115, 116), (108, 107, 111, 112), (109, 108, 112, 113), (107, 106, 110, 111), (117, 116, 120, 121), (113, 112, 116, 117), (111, 110, 114, 115), (110, 113, 117, 114), (118, 121, 125, 122), (115, 114, 118, 119), (114, 117, 121, 118), (116, 115, 119, 120), (125, 124, 128, 129), (120, 119, 123, 124), (121, 120, 124, 125), (119, 118, 122, 123), (129, 128, 132, 133), (123, 122, 126, 127), (122, 125, 129, 126), (124, 123, 127, 128), (130, 133, 137, 134), (127, 126, 130, 131), (126, 129, 133, 130), (128, 127, 131, 132), (136, 135, 134, 137), (132, 131, 135, 136), (133, 132, 136, 137), (131, 130, 134, 135), (139, 138, 142, 143), (71, 70, 138, 139), (70, 73, 141, 138), (72, 71, 139, 140), (142, 145, 149, 146), (138, 141, 145, 142), (140, 139, 143, 144), (141, 140, 144, 145), (146, 149, 148, 147), (144, 143, 147, 148), (145, 144, 148, 149), (143, 142, 146, 147), (153, 151, 155, 157), (2, 6, 152, 150), (0, 2, 150, 151), (6, 4, 153, 152), (154, 156, 160, 158), (150, 152, 156, 154), (152, 153, 157, 156), (151, 150, 154, 155), (160, 161, 165, 164), (156, 157, 161, 160), (155, 154, 158, 159), (157, 155, 159, 161), (162, 164, 165, 163), (159, 158, 162, 163), (161, 159, 163, 165), (158, 160, 164, 162), (166, 167, 169, 168), (168, 169, 173, 172), (172, 173, 171, 170), (170, 171, 167, 166), (168, 172, 170, 166), (171, 173, 176, 177), (174, 177, 181, 178), (169, 167, 174, 175), (167, 171, 177, 174), (173, 169, 175, 176), (180, 179, 183, 184), (176, 175, 179, 180), (177, 176, 180, 181), (175, 174, 178, 179), (185, 184, 188, 189), (181, 180, 184, 185), (179, 178, 182, 183), (178, 181, 185, 182), (186, 189, 193, 190), (183, 182, 186, 187), (182, 185, 189, 186), (184, 183, 187, 188), (193, 192, 196, 197), (188, 187, 191, 192), (189, 188, 192, 193), (187, 186, 190, 191), (197, 196, 200, 201), (191, 190, 194, 195), (190, 193, 197, 194), (192, 191, 195, 196), (198, 201, 205, 202), (195, 194, 198, 199), (194, 197, 201, 198), (196, 195, 199, 200), (205, 204, 208, 211, 209), (200, 199, 203, 204), (201, 200, 204, 205), (199, 198, 202, 203), (207, 210, 274, 275), (203, 202, 206, 210, 207), (202, 205, 209, 206), (204, 203, 207, 208), (213, 212, 216, 217), (206, 209, 213, 214), (211, 210, 215, 212), (210, 206, 214, 215), (209, 211, 212, 213), (216, 219, 223, 220), (212, 215, 219, 216), (214, 213, 217, 218), (215, 214, 218, 219), (223, 222, 226, 229, 227), (218, 217, 221, 222), (219, 218, 222, 223), (217, 216, 220, 221), (224, 227, 319, 320), (221, 220, 224, 228, 225), (220, 223, 227, 224), (222, 221, 225, 226), (230, 233, 237, 234), (229, 226, 232, 233), (226, 225, 231, 232), (228, 229, 233, 230), (225, 228, 230, 231), (236, 235, 239, 240), (232, 231, 235, 236), (233, 232, 236, 237), (231, 230, 234, 235), (241, 240, 244, 245), (237, 236, 240, 241), (235, 234, 238, 239), (234, 237, 241, 238), (242, 245, 249, 246), (239, 238, 242, 243), (238, 241, 245, 242), (240, 239, 243, 244), (249, 248, 252, 253), (244, 243, 247, 248), (245, 244, 248, 249), (243, 242, 246, 247), (253, 252, 256, 257), (247, 246, 250, 251), (246, 249, 253, 250), (248, 247, 251, 252), (254, 257, 261, 258), (251, 250, 254, 255), (250, 253, 257, 254), (252, 251, 255, 256), (261, 260, 264, 265), (256, 255, 259, 260), (257, 256, 260, 261), (255, 254, 258, 259), (263, 262, 266, 267), (259, 258, 262, 263), (258, 261, 265, 262), (260, 259, 263, 264), (266, 269, 273, 270), (262, 265, 269, 266), (264, 263, 267, 268), (265, 264, 268, 269), (270, 273, 272, 271), (268, 267, 271, 272), (269, 268, 272, 273), (267, 266, 270, 271), (274, 277, 281, 278), (211, 208, 276, 277), (208, 207, 275, 276), (210, 211, 277, 274), (280, 279, 283, 284), (276, 275, 279, 280), (277, 276, 280, 281), (275, 274, 278, 279), (285, 284, 288, 289), (281, 280, 284, 285), (279, 278, 282, 283), (278, 281, 285, 282), (286, 289, 293, 290), (283, 282, 286, 287), (282, 285, 289, 286), (284, 283, 287, 288), (293, 292, 296, 297), (288, 287, 291, 292), (289, 288, 292, 293), (287, 286, 290, 291), (297, 296, 300, 301), (291, 290, 294, 295), (290, 293, 297, 294), (292, 291, 295, 296), (298, 301, 305, 302), (295, 294, 298, 299), (294, 297, 301, 298), (296, 295, 299, 300), (305, 304, 308, 309), (300, 299, 303, 304), (301, 300, 304, 305), (299, 298, 302, 303), (307, 306, 310, 311), (303, 302, 306, 307), (302, 305, 309, 306), (304, 303, 307, 308), (310, 313, 317, 314), (306, 309, 313, 310), (308, 307, 311, 312), (309, 308, 312, 313), (316, 315, 314, 317), (312, 311, 315, 316), (313, 312, 316, 317), (311, 310, 314, 315), (318, 321, 325, 322), (229, 228, 321, 318), (228, 224, 320, 321), (227, 229, 318, 319), (324, 323, 327, 328), (320, 319, 323, 324), (321, 320, 324, 325), (319, 318, 322, 323), (329, 328, 332, 333), (325, 324, 328, 329), (323, 322, 326, 327), (322, 325, 329, 326), (330, 333, 337, 334), (327, 326, 330, 331), (326, 329, 333, 330), (328, 327, 331, 332), (337, 336, 340, 341), (332, 331, 335, 336), (333, 332, 336, 337), (331, 330, 334, 335), (341, 340, 344, 345), (335, 334, 338, 339), (334, 337, 341, 338), (336, 335, 339, 340), (342, 345, 349, 346), (339, 338, 342, 343), (338, 341, 345, 342), (340, 339, 343, 344), (348, 347, 346, 349), (344, 343, 347, 348), (345, 344, 348, 349), (343, 342, 346, 347), (350, 351, 353, 352), (352, 353, 357, 356), (356, 357, 355, 354), (354, 355, 351, 350), (352, 356, 354, 350), (351, 355, 361, 358), (361, 360, 364, 365), (357, 353, 359, 360), (355, 357, 360, 361), (353, 351, 358, 359), (365, 364, 368, 369), (359, 358, 362, 363), (358, 361, 365, 362), (360, 359, 363, 364), (366, 369, 373, 370), (363, 362, 366, 367), (362, 365, 369, 366), (364, 363, 367, 368), (374, 372, 402, 403), (368, 367, 371, 372), (369, 368, 372, 374, 373), (367, 366, 370, 375, 371), (379, 378, 382, 383), (373, 374, 376, 377), (375, 370, 378, 379), (370, 373, 377, 378), (374, 375, 379, 376), (381, 380, 384, 385), (377, 376, 380, 381), (376, 379, 383, 380), (378, 377, 381, 382), (384, 387, 391, 388), (380, 383, 387, 384), (382, 381, 385, 386), (383, 382, 386, 387), (391, 390, 394, 395), (386, 385, 389, 390), (387, 386, 390, 391), (385, 384, 388, 389), (392, 395, 399, 396), (389, 388, 392, 393), (388, 391, 395, 392), (390, 389, 393, 394), (399, 424, 434, 435), (394, 393, 397, 398), (395, 394, 398, 424, 399), (393, 392, 396, 425, 397), (403, 402, 406, 407), (371, 375, 400, 401), (372, 371, 401, 402), (375, 374, 403, 400), (404, 407, 411, 408), (401, 400, 404, 405), (400, 403, 407, 404), (402, 401, 405, 406), (411, 410, 414, 415), (406, 405, 409, 410), (407, 406, 410, 411), (405, 404, 408, 409), (415, 414, 418, 419), (409, 408, 412, 413), (408, 411, 415, 412), (410, 409, 413, 414), (416, 419, 423, 420), (413, 412, 416, 417), (412, 415, 419, 416), (414, 413, 417, 418), (422, 421, 420, 423), (418, 417, 421, 422), (419, 418, 422, 423), (417, 416, 420, 421), (426, 429, 433, 430), (397, 425, 426, 427), (425, 424, 429, 426), (398, 397, 427, 428), (424, 398, 428, 429), (430, 433, 432, 431), (428, 427, 431, 432), (429, 428, 432, 433), (427, 426, 430, 431), (437, 436, 440, 441), (425, 396, 436, 437), (396, 399, 435, 436), (424, 425, 437, 434), (438, 441, 445, 442), (435, 434, 438, 439), (434, 437, 441, 438), (436, 435, 439, 440), (445, 444, 448, 449), (440, 439, 443, 444), (441, 440, 444, 445), (439, 438, 442, 443), (449, 448, 452, 453), (443, 442, 446, 447), (442, 445, 449, 446), (444, 443, 447, 448), (450, 453, 457, 454), (447, 446, 450, 451), (446, 449, 453, 450), (448, 447, 451, 452), (457, 456, 460, 461), (452, 451, 455, 456), (453, 452, 456, 457), (451, 450, 454, 455), (459, 458, 462, 463), (455, 454, 458, 459), (454, 457, 461, 458), (456, 455, 459, 460), (462, 465, 469, 466), (458, 461, 465, 462), (460, 459, 463, 464), (461, 460, 464, 465), (469, 468, 472, 473), (464, 463, 467, 468), (465, 464, 468, 469), (463, 462, 466, 467), (470, 473, 477, 474), (467, 466, 470, 471), (466, 469, 473, 470), (468, 467, 471, 472), (476, 475, 479, 480), (472, 471, 475, 476), (473, 472, 476, 477), (471, 470, 474, 475), (480, 479, 478, 481), (477, 476, 480, 481), (475, 474, 478, 479), (474, 477, 481, 478)])
_k = {(41, 45): 0.37647, (41, 42): 0.37647, (43, 44): 0.69804, (40, 43): 0.69804, (42, 44): 0.37647, (40, 45): 0.69804, (44, 45): 1.0, (207, 210): 0.74902, (207, 208): 0.74902, (209, 211): 0.67843, (206, 209): 0.67843, (206, 210): 0.67843, (208, 211): 0.74902, (210, 211): 0.90196, (212, 213): 0.04314, (213, 214): 0.04314, (214, 215): 0.04314, (212, 215): 0.04314, (225, 228): 1.0, (225, 226): 1.0, (227, 229): 1.0, (224, 227): 1.0, (224, 228): 1.0, (226, 229): 1.0, (228, 229): 1.0, (371, 375): 1.0, (371, 372): 1.0, (373, 374): 1.0, (370, 373): 1.0, (372, 374): 1.0, (370, 375): 1.0, (374, 375): 1.0, (397, 425): 1.0, (397, 398): 1.0, (399, 424): 1.0, (396, 399): 1.0, (398, 424): 1.0, (396, 425): 1.0, (424, 425): 1.0}
me_cube_003.attributes.new('crease_edge', 'FLOAT', 'EDGE').data.foreach_set('value', [_k.get((min(e.vertices), max(e.vertices)), 0.0) for e in me_cube_003.edges])
_uv = me_cube_003.uv_layers.new(name='UVMap')
_uv.uv.foreach_set('vector', [0.375, 0.0, 0.625, 0.0, 0.625, 0.25, 0.375, 0.25, 0.375, 0.25, 0.625, 0.25, 0.625, 0.5, 0.375, 0.5, 0.375, 0.5, 0.625, 0.5, 0.625, 0.75, 0.375, 0.75, 0.375, 0.75, 0.625, 0.75, 0.625, 1.0, 0.375, 1.0, 0.375, 0.75, 0.375, 1.0, 0.375, 1.0, 0.375, 0.75, 0.625, 0.5, 0.625, 0.25, 0.625, 0.25, 0.625, 0.5, 0.625, 0.75, 0.625, 0.5, 0.625, 0.5, 0.625, 0.75, 0.625, 0.75, 0.625, 0.5, 0.625, 0.5, 0.625, 0.75, 0.625, 0.25, 0.625, 0.0, 0.625, 0.0, 0.625, 0.25, 0.625, 1.0, 0.625, 0.75, 0.625, 0.75, 0.625, 1.0, 0.625, 1.0, 0.625, 0.75, 0.625, 0.75, 0.625, 1.0, 0.625, 0.25, 0.625, 0.0, 0.625, 0.0, 0.625, 0.25, 0.625, 1.0, 0.625, 0.75, 0.625, 0.75, 0.625, 1.0, 0.625, 0.5, 0.625, 0.25, 0.625, 0.25, 0.625, 0.5, 0.625, 0.75, 0.625, 0.5, 0.625, 0.5, 0.625, 0.75, 0.625, 0.5, 0.625, 0.25, 0.625, 0.25, 0.625, 0.5, 0.625, 0.75, 0.625, 0.5, 0.625, 0.5, 0.625, 0.75, 0.625, 0.25, 0.625, 0.0, 0.625, 0.0, 0.625, 0.25, 0.625, 0.75, 0.625, 0.5, 0.625, 0.5, 0.625, 0.75, 0.625, 0.25, 0.625, 0.0, 0.625, 0.0, 0.625, 0.25, 0.625, 1.0, 0.625, 0.75, 0.625, 0.75, 0.625, 1.0, 0.625, 0.5, 0.625, 0.25, 0.625, 0.25, 0.625, 0.5, 0.625, 1.0, 0.625, 0.75, 0.625, 0.75, 0.625, 1.0, 0.625, 0.25, 0.625, 0.0, 0.625, 0.0, 0.625, 0.25, 0.625, 1.0, 0.625, 0.75, 0.625, 0.75, 0.625, 1.0, 0.625, 0.5, 0.625, 0.25, 0.625, 0.25, 0.625, 0.5, 0.625, 0.75, 0.625, 0.5, 0.625, 0.5, 0.625, 0.75, 0.625, 0.5, 0.625, 0.25, 0.625, 0.25, 0.625, 0.5, 0.625, 0.75, 0.625, 0.5, 0.625, 0.5, 0.625, 0.75, 0.625, 0.25, 0.625, 0.0, 0.625, 0.0, 0.625, 0.25, 0.625, 0.25, 0.625, 0.0, 0.625, 0.0, 0.625, 0.25, 0.625, 0.25, 0.625, 0.0, 0.625, 0.0, 0.625, 0.25, 0.625, 1.0, 0.625, 0.75, 0.625, 0.75, 0.625, 1.0, 0.625, 0.5, 0.625, 0.25, 0.625, 0.25, 0.625, 0.5, 0.625, 1.0, 0.625, 0.75, 0.625, 0.75, 0.625, 1.0, 0.625, 1.0, 0.625, 0.75, 0.625, 0.75, 0.625, 1.0, 0.625, 0.5, 0.625, 0.25, 0.625, 0.25, 0.625, 0.5, 0.625, 0.75, 0.625, 0.5, 0.625, 0.5, 0.625, 0.75, 0.625, 0.25, 0.625, 0.1141, 0.625, 0.1141, 0.625, 0.25, 0.625, 0.5, 0.625, 0.25, 0.625, 0.25, 0.625, 0.5, 0.625, 0.75, 0.625, 0.5, 0.625, 0.5, 0.625, 0.5, 0.625, 0.6405, 0.625, 0.75, 0.625, 0.75, 0.625, 0.25, 0.625, 0.0, 0.625, 0.0, 0.625, 0.0, 0.625, 0.1141, 0.625, 0.25, 0.625, 0.25, 0.625, 0.1141, 0.625, 0.0, 0.625, 0.0, 0.625, 0.1141, 0.625, 0.75, 0.625, 0.6405, 0.625, 0.6405, 0.625, 0.75, 0.625, 0.1141, 0.625, 0.0, 0.625, 0.0, 0.625, 0.1141, 0.625, 1.0, 0.625, 0.75, 0.625, 0.75, 0.625, 1.0, 0.625, 0.6405, 0.875, 0.6359, 0.875, 0.6359, 0.625, 0.6405, 0.875, 0.6359, 0.625, 0.6405, 0.625, 0.6405, 0.875, 0.6359, 0.625, 0.5, 0.625, 0.25, 0.625, 0.25, 0.625, 0.5, 0.875, 0.6359, 0.625, 0.6405, 0.625, 0.6405, 0.875, 0.6359, 0.625, 0.6405, 0.625, 0.5, 0.625, 0.5, 0.625, 0.6405, 0.625, 1.0, 0.625, 0.75, 0.625, 0.75, 0.625, 1.0, 0.625, 0.5, 0.625, 0.25, 0.625, 0.25, 0.625, 0.5, 0.625, 0.1141, 0.625, 0.0, 0.625, 0.0, 0.625, 0.1141, 0.625, 0.75, 0.625, 0.6405, 0.625, 0.6405, 0.625, 0.75, 0.625, 0.6405, 0.875, 0.6359, 0.875, 0.6359, 0.625, 0.6405, 0.625, 1.0, 0.625, 0.75, 0.625, 0.75, 0.625, 1.0, 0.625, 0.6405, 0.875, 0.6359, 0.875, 0.6359, 0.625, 0.6405, 0.625, 0.75, 0.625, 0.6405, 0.625, 0.6405, 0.625, 0.75, 0.625, 0.6405, 0.875, 0.6359, 0.875, 0.6359, 0.625, 0.6405, 0.625, 1.0, 0.625, 0.75, 0.625, 0.75, 0.625, 1.0, 0.625, 1.0, 0.625, 0.75, 0.625, 0.75, 0.625, 1.0, 0.625, 1.0, 0.625, 0.75, 0.625, 0.75, 0.625, 1.0, 0.625, 0.1141, 0.625, 0.0, 0.625, 0.0, 0.625, 0.1141, 0.625, 0.75, 0.625, 0.6405, 0.625, 0.6405, 0.625, 0.75, 0.625, 0.1141, 0.625, 0.0, 0.625, 0.0, 0.625, 0.1141, 0.625, 0.1141, 0.625, 0.0, 0.625, 0.0, 0.625, 0.1141, 0.625, 0.75, 0.625, 0.6405, 0.625, 0.6405, 0.625, 0.75, 0.625, 0.6405, 0.875, 0.6359, 0.875, 0.6359, 0.625, 0.6405, 0.875, 0.6359, 0.625, 0.6405, 0.625, 0.6405, 0.875, 0.6359, 0.625, 0.5, 0.625, 0.25, 0.625, 0.25, 0.625, 0.5, 0.625, 0.6405, 0.625, 0.5, 0.625, 0.5, 0.625, 0.6405, 0.625, 0.25, 0.625, 0.1141, 0.625, 0.1141, 0.625, 0.25, 0.625, 0.6405, 0.625, 0.5, 0.625, 0.5, 0.625, 0.6405, 0.625, 0.5, 0.625, 0.25, 0.625, 0.25, 0.625, 0.5, 0.625, 0.6405, 0.625, 0.5, 0.625, 0.5, 0.625, 0.6405, 0.625, 0.25, 0.625, 0.1141, 0.625, 0.1141, 0.625, 0.25, 0.625, 0.6405, 0.625, 0.5, 0.625, 0.5, 0.625, 0.6405, 0.625, 0.25, 0.625, 0.1141, 0.625, 0.1141, 0.625, 0.25, 0.875, 0.6359, 0.625, 0.6405, 0.625, 0.6405, 0.875, 0.6359, 0.625, 0.5, 0.625, 0.25, 0.625, 0.25, 0.625, 0.5, 0.875, 0.6359, 0.625, 0.6405, 0.625, 0.6405, 0.875, 0.6359, 0.625, 0.25, 0.625, 0.1141, 0.625, 0.1141, 0.625, 0.25, 0.875, 0.6359, 0.625, 0.6405, 0.625, 0.6405, 0.875, 0.6359, 0.625, 0.5, 0.625, 0.25, 0.625, 0.25, 0.625, 0.5, 0.625, 0.6405, 0.625, 0.5, 0.625, 0.5, 0.625, 0.6405, 0.625, 0.5, 0.625, 0.25, 0.625, 0.25, 0.625, 0.5, 0.625, 0.6405, 0.625, 0.5, 0.625, 0.5, 0.625, 0.6405, 0.625, 0.25, 0.625, 0.1141, 0.625, 0.1141, 0.625, 0.25, 0.625, 0.25, 0.625, 0.1141, 0.625, 0.1141, 0.625, 0.25, 0.625, 0.25, 0.625, 0.1141, 0.625, 0.1141, 0.625, 0.25, 0.875, 0.6359, 0.625, 0.6405, 0.625, 0.6405, 0.875, 0.6359, 0.625, 0.5, 0.625, 0.25, 0.625, 0.25, 0.625, 0.5, 0.875, 0.6359, 0.625, 0.6405, 0.625, 0.6405, 0.875, 0.6359, 0.875, 0.6359, 0.625, 0.6405, 0.625, 0.6405, 0.875, 0.6359, 0.625, 0.5, 0.625, 0.25, 0.625, 0.25, 0.625, 0.5, 0.625, 0.6405, 0.625, 0.5, 0.625, 0.5, 0.625, 0.6405, 0.625, 0.6405, 0.625, 0.5, 0.625, 0.5, 0.625, 0.6405, 0.625, 0.5, 0.625, 0.25, 0.625, 0.25, 0.625, 0.5, 0.625, 0.6405, 0.625, 0.5, 0.625, 0.5, 0.625, 0.6405, 0.625, 0.25, 0.625, 0.1141, 0.625, 0.1141, 0.625, 0.25, 0.875, 0.6359, 0.625, 0.6405, 0.625, 0.6405, 0.875, 0.6359, 0.625, 0.25, 0.625, 0.1141, 0.625, 0.1141, 0.625, 0.25, 0.875, 0.6359, 0.625, 0.6405, 0.625, 0.6405, 0.875, 0.6359, 0.625, 0.5, 0.625, 0.25, 0.625, 0.25, 0.625, 0.5, 0.625, 0.5, 0.625, 0.25, 0.625, 0.25, 0.625, 0.5, 0.625, 0.5, 0.625, 0.25, 0.625, 0.25, 0.625, 0.5, 0.625, 0.6405, 0.625, 0.5, 0.625, 0.5, 0.625, 0.6405, 0.625, 0.25, 0.625, 0.1141, 0.625, 0.1141, 0.625, 0.25, 0.625, 0.6405, 0.625, 0.5, 0.625, 0.5, 0.625, 0.6405, 0.625, 0.6405, 0.625, 0.5, 0.625, 0.5, 0.625, 0.6405, 0.625, 0.25, 0.625, 0.1141, 0.625, 0.1141, 0.625, 0.25, 0.875, 0.6359, 0.625, 0.6405, 0.625, 0.6405, 0.875, 0.6359, 0.875, 0.6359, 0.625, 0.6405, 0.625, 0.6405, 0.875, 0.6359, 0.625, 0.25, 0.625, 0.1141, 0.625, 0.1141, 0.625, 0.25, 0.875, 0.6359, 0.625, 0.6405, 0.625, 0.6405, 0.875, 0.6359, 0.625, 0.5, 0.625, 0.25, 0.625, 0.25, 0.625, 0.5, 0.625, 0.6405, 0.625, 0.5, 0.625, 0.5, 0.625, 0.6405, 0.625, 0.5, 0.625, 0.25, 0.625, 0.25, 0.625, 0.5, 0.625, 0.6405, 0.625, 0.5, 0.625, 0.5, 0.625, 0.6405, 0.625, 0.25, 0.625, 0.1141, 0.625, 0.1141, 0.625, 0.25, 0.625, 0.6405, 0.625, 0.5, 0.625, 0.5, 0.625, 0.6405, 0.625, 0.25, 0.625, 0.1141, 0.625, 0.1141, 0.625, 0.25, 0.875, 0.6359, 0.625, 0.6405, 0.625, 0.6405, 0.875, 0.6359, 0.625, 0.5, 0.625, 0.25, 0.625, 0.25, 0.625, 0.5, 0.875, 0.6359, 0.625, 0.6405, 0.625, 0.6405, 0.875, 0.6359, 0.625, 0.25, 0.625, 0.1141, 0.625, 0.1141, 0.625, 0.25, 0.875, 0.6359, 0.625, 0.6405, 0.625, 0.6405, 0.875, 0.6359, 0.625, 0.5, 0.625, 0.25, 0.625, 0.25, 0.625, 0.5, 0.625, 0.5, 0.875, 0.5, 0.875, 0.6359, 0.625, 0.6405, 0.625, 0.5, 0.625, 0.25, 0.625, 0.25, 0.625, 0.5, 0.625, 0.6405, 0.625, 0.5, 0.625, 0.5, 0.625, 0.6405, 0.625, 0.25, 0.625, 0.1141, 0.625, 0.1141, 0.625, 0.25, 0.625, 0.75, 0.625, 0.6405, 0.625, 0.6405, 0.625, 0.75, 0.625, 0.75, 0.625, 0.6405, 0.625, 0.6405, 0.625, 0.75, 0.625, 0.6405, 0.875, 0.6359, 0.875, 0.6359, 0.625, 0.6405, 0.625, 1.0, 0.625, 0.75, 0.625, 0.75, 0.625, 1.0, 0.625, 0.6405, 0.875, 0.6359, 0.875, 0.6359, 0.625, 0.6405, 0.625, 0.6405, 0.875, 0.6359, 0.875, 0.6359, 0.625, 0.6405, 0.625, 1.0, 0.625, 0.75, 0.625, 0.75, 0.625, 1.0, 0.625, 0.1141, 0.625, 0.0, 0.625, 0.0, 0.625, 0.1141, 0.625, 0.6405, 0.875, 0.6359, 0.875, 0.75, 0.625, 0.75, 0.625, 1.0, 0.625, 0.75, 0.625, 0.75, 0.625, 1.0, 0.625, 0.1141, 0.625, 0.0, 0.625, 0.0, 0.625, 0.1141, 0.625, 0.75, 0.625, 0.6405, 0.625, 0.6405, 0.625, 0.75, 0.375, 0.75, 0.375, 1.0, 0.375, 1.0, 0.375, 0.75, 0.375, 0.25, 0.375, 0.5, 0.375, 0.5, 0.375, 0.25, 0.375, 0.0, 0.375, 0.25, 0.375, 0.25, 0.375, 0.0, 0.375, 0.5, 0.375, 0.75, 0.375, 0.75, 0.375, 0.5, 0.375, 0.25, 0.375, 0.5, 0.375, 0.5, 0.375, 0.25, 0.375, 0.25, 0.375, 0.5, 0.375, 0.5, 0.375, 0.25, 0.375, 0.5, 0.375, 0.75, 0.375, 0.75, 0.375, 0.5, 0.375, 0.0, 0.375, 0.25, 0.375, 0.25, 0.375, 0.0, 0.375, 0.5, 0.375, 0.75, 0.375, 0.75, 0.375, 0.5, 0.375, 0.5, 0.375, 0.75, 0.375, 0.75, 0.375, 0.5, 0.375, 0.0, 0.375, 0.25, 0.375, 0.25, 0.375, 0.0, 0.375, 0.75, 0.375, 1.0, 0.375, 1.0, 0.375, 0.75, 0.125, 0.5, 0.375, 0.5, 0.375, 0.75, 0.125, 0.75, 0.375, 0.0, 0.375, 0.25, 0.375, 0.25, 0.375, 0.0, 0.375, 0.75, 0.375, 1.0, 0.375, 1.0, 0.375, 0.75, 0.375, 0.25, 0.375, 0.5, 0.375, 0.5, 0.375, 0.25, 0.375, 0.0, 0.625, 0.0, 0.625, 0.25, 0.375, 0.25, 0.375, 0.25, 0.625, 0.25, 0.625, 0.5, 0.375, 0.5, 0.375, 0.5, 0.625, 0.5, 0.625, 0.75, 0.375, 0.75, 0.375, 0.75, 0.625, 0.75, 0.625, 1.0, 0.375, 1.0, 0.125, 0.5, 0.375, 0.5, 0.375, 0.75, 0.125, 0.75, 0.625, 0.75, 0.625, 0.5, 0.625, 0.5, 0.625, 0.75, 0.625, 1.0, 0.625, 0.75, 0.625, 0.75, 0.625, 1.0, 0.625, 0.25, 0.625, 0.0, 0.625, 0.0, 0.625, 0.25, 0.625, 1.0, 0.625, 0.75, 0.625, 0.75, 0.625, 1.0, 0.625, 0.5, 0.625, 0.25, 0.625, 0.25, 0.625, 0.5, 0.625, 0.5, 0.625, 0.25, 0.625, 0.25, 0.625, 0.5, 0.625, 0.5, 0.625, 0.25, 0.625, 0.25, 0.625, 0.5, 0.625, 0.75, 0.625, 0.5, 0.625, 0.5, 0.625, 0.75, 0.625, 0.25, 0.625, 0.0, 0.625, 0.0, 0.625, 0.25, 0.625, 0.75, 0.625, 0.5, 0.625, 0.5, 0.625, 0.75, 0.625, 0.75, 0.625, 0.5, 0.625, 0.5, 0.625, 0.75, 0.625, 0.25, 0.625, 0.0, 0.625, 0.0, 0.625, 0.25, 0.625, 1.0, 0.625, 0.75, 0.625, 0.75, 0.625, 1.0, 0.625, 1.0, 0.625, 0.75, 0.625, 0.75, 0.625, 1.0, 0.625, 0.25, 0.625, 0.0, 0.625, 0.0, 0.625, 0.25, 0.625, 1.0, 0.625, 0.75, 0.625, 0.75, 0.625, 1.0, 0.625, 0.5, 0.625, 0.25, 0.625, 0.25, 0.625, 0.5, 0.625, 0.75, 0.625, 0.5, 0.625, 0.5, 0.625, 0.75, 0.625, 0.5, 0.625, 0.25, 0.625, 0.25, 0.625, 0.5, 0.625, 0.75, 0.625, 0.5, 0.625, 0.5, 0.625, 0.75, 0.625, 0.25, 0.625, 0.0, 0.625, 0.0, 0.625, 0.25, 0.625, 0.75, 0.625, 0.5, 0.625, 0.5, 0.625, 0.75, 0.625, 0.25, 0.625, 0.0, 0.625, 0.0, 0.625, 0.25, 0.625, 1.0, 0.625, 0.75, 0.625, 0.75, 0.625, 1.0, 0.625, 0.5, 0.625, 0.25, 0.625, 0.25, 0.625, 0.5, 0.625, 1.0, 0.625, 0.75, 0.625, 0.75, 0.625, 1.0, 0.625, 0.25, 0.625, 0.0, 0.625, 0.0, 0.625, 0.25, 0.625, 1.0, 0.625, 0.75, 0.625, 0.75, 0.625, 1.0, 0.625, 0.5, 0.625, 0.25, 0.625, 0.25, 0.625, 0.5, 0.625, 0.75, 0.625, 0.5, 0.625, 0.5, 0.625, 0.6158, 0.625, 0.75, 0.625, 0.5, 0.625, 0.25, 0.625, 0.25, 0.625, 0.5, 0.625, 0.75, 0.625, 0.5, 0.625, 0.5, 0.625, 0.75, 0.625, 0.25, 0.625, 0.0, 0.625, 0.0, 0.625, 0.25, 0.625, 0.25, 0.625, 0.1285, 0.625, 0.1285, 0.625, 0.25, 0.625, 0.25, 0.625, 0.0, 0.625, 0.0, 0.625, 0.1285, 0.625, 0.25, 0.625, 1.0, 0.625, 0.75, 0.625, 0.75, 0.625, 1.0, 0.625, 0.5, 0.625, 0.25, 0.625, 0.25, 0.625, 0.5, 0.625, 0.75, 0.625, 0.6158, 0.625, 0.6158, 0.625, 0.75, 0.625, 1.0, 0.625, 0.75, 0.625, 0.75, 0.625, 1.0, 0.625, 0.6158, 0.875, 0.6215, 0.875, 0.6215, 0.625, 0.6158, 0.625, 0.1285, 0.625, 0.0, 0.625, 0.0, 0.625, 0.1285, 0.625, 0.75, 0.625, 0.6158, 0.625, 0.6158, 0.625, 0.75, 0.625, 0.6158, 0.875, 0.6215, 0.875, 0.6215, 0.625, 0.6158, 0.625, 0.6158, 0.875, 0.6215, 0.875, 0.6215, 0.625, 0.6158, 0.625, 1.0, 0.625, 0.75, 0.625, 0.75, 0.625, 1.0, 0.625, 0.1285, 0.625, 0.0, 0.625, 0.0, 0.625, 0.1285, 0.625, 0.1285, 0.625, 0.0, 0.625, 0.0, 0.625, 0.06645, 0.625, 0.1285, 0.625, 1.0, 0.625, 0.75, 0.625, 0.75, 0.625, 1.0, 0.625, 0.1285, 0.625, 0.0, 0.625, 0.0, 0.625, 0.1285, 0.625, 0.75, 0.625, 0.6158, 0.625, 0.6158, 0.625, 0.75, 0.625, 0.6158, 0.875, 0.6215, 0.875, 0.6215, 0.625, 0.6158, 0.625, 0.75, 0.625, 0.6158, 0.625, 0.6158, 0.625, 0.6787, 0.625, 0.75, 0.625, 0.6158, 0.875, 0.6215, 0.875, 0.6215, 0.625, 0.6158, 0.625, 1.0, 0.625, 0.75, 0.625, 0.75, 0.625, 1.0, 0.625, 0.6787, 0.875, 0.6836, 0.875, 0.6836, 0.625, 0.6787, 0.625, 0.06645, 0.625, 0.0, 0.625, 0.0, 0.625, 0.06645, 0.625, 1.0, 0.625, 0.75, 0.625, 0.75, 0.625, 1.0, 0.625, 0.6787, 0.875, 0.6836, 0.875, 0.6836, 0.625, 0.6787, 0.625, 0.75, 0.625, 0.6787, 0.625, 0.6787, 0.625, 0.75, 0.625, 1.0, 0.625, 0.75, 0.625, 0.75, 0.625, 1.0, 0.625, 1.0, 0.625, 0.75, 0.625, 0.75, 0.625, 1.0, 0.625, 0.06645, 0.625, 0.0, 0.625, 0.0, 0.625, 0.06645, 0.625, 0.75, 0.625, 0.6787, 0.625, 0.6787, 0.625, 0.75, 0.625, 0.06645, 0.625, 0.0, 0.625, 0.0, 0.625, 0.06645, 0.625, 0.06645, 0.625, 0.0, 0.625, 0.0, 0.625, 0.06645, 0.625, 0.75, 0.625, 0.6787, 0.625, 0.6787, 0.625, 0.75, 0.625, 0.6787, 0.875, 0.6836, 0.875, 0.6836, 0.625, 0.6787, 0.625, 0.6787, 0.875, 0.6836, 0.875, 0.6836, 0.625, 0.6787, 0.625, 0.75, 0.625, 0.6787, 0.625, 0.6787, 0.625, 0.75, 0.625, 0.6787, 0.875, 0.6836, 0.875, 0.6836, 0.625, 0.6787, 0.625, 1.0, 0.625, 0.75, 0.625, 0.75, 0.625, 1.0, 0.625, 0.06645, 0.625, 0.0, 0.625, 0.0, 0.625, 0.06645, 0.625, 1.0, 0.625, 0.75, 0.625, 0.75, 0.625, 1.0, 0.625, 0.06645, 0.625, 0.0, 0.625, 0.0, 0.625, 0.06645, 0.625, 0.75, 0.625, 0.6787, 0.625, 0.6787, 0.625, 0.75, 0.625, 0.06645, 0.625, 0.0, 0.625, 0.0, 0.625, 0.06645, 0.625, 0.75, 0.625, 0.6787, 0.625, 0.6787, 0.625, 0.75, 0.625, 0.6787, 0.875, 0.6836, 0.875, 0.6836, 0.625, 0.6787, 0.625, 1.0, 0.625, 0.75, 0.625, 0.75, 0.625, 1.0, 0.625, 0.6787, 0.875, 0.6836, 0.875, 0.6836, 0.625, 0.6787, 0.625, 0.75, 0.625, 0.6787, 0.625, 0.6787, 0.625, 0.75, 0.625, 0.6787, 0.875, 0.6836, 0.875, 0.6836, 0.625, 0.6787, 0.625, 1.0, 0.625, 0.75, 0.625, 0.75, 0.625, 1.0, 0.625, 0.06645, 0.625, 0.0, 0.625, 0.0, 0.625, 0.06645, 0.625, 1.0, 0.625, 0.75, 0.625, 0.75, 0.625, 1.0, 0.625, 0.06645, 0.625, 0.0, 0.625, 0.0, 0.625, 0.06645, 0.625, 0.75, 0.625, 0.6787, 0.625, 0.6787, 0.625, 0.75, 0.625, 0.75, 0.625, 0.6787, 0.625, 0.6787, 0.625, 0.75, 0.625, 0.75, 0.625, 0.6787, 0.625, 0.6787, 0.625, 0.75, 0.625, 0.6787, 0.875, 0.6836, 0.875, 0.6836, 0.625, 0.6787, 0.625, 1.0, 0.625, 0.75, 0.625, 0.75, 0.625, 1.0, 0.625, 0.6787, 0.875, 0.6836, 0.875, 0.6836, 0.625, 0.6787, 0.625, 0.6787, 0.875, 0.6836, 0.875, 0.6836, 0.625, 0.6787, 0.625, 1.0, 0.625, 0.75, 0.625, 0.75, 0.625, 1.0, 0.625, 0.06645, 0.625, 0.0, 0.625, 0.0, 0.625, 0.06645, 0.625, 0.6787, 0.875, 0.6836, 0.875, 0.75, 0.625, 0.75, 0.625, 1.0, 0.625, 0.75, 0.625, 0.75, 0.625, 1.0, 0.625, 0.06645, 0.625, 0.0, 0.625, 0.0, 0.625, 0.06645, 0.625, 0.75, 0.625, 0.6787, 0.625, 0.6787, 0.625, 0.75, 0.875, 0.6215, 0.625, 0.6158, 0.625, 0.6158, 0.875, 0.6215, 0.625, 0.6158, 0.625, 0.5, 0.625, 0.5, 0.625, 0.6158, 0.625, 0.5, 0.625, 0.25, 0.625, 0.25, 0.625, 0.5, 0.875, 0.6215, 0.625, 0.6158, 0.625, 0.6158, 0.875, 0.6215, 0.625, 0.5, 0.625, 0.25, 0.625, 0.25, 0.625, 0.5, 0.625, 0.5, 0.625, 0.25, 0.625, 0.25, 0.625, 0.5, 0.625, 0.6158, 0.625, 0.5, 0.625, 0.5, 0.625, 0.6158, 0.625, 0.25, 0.625, 0.1285, 0.625, 0.1285, 0.625, 0.25, 0.625, 0.6158, 0.625, 0.5, 0.625, 0.5, 0.625, 0.6158, 0.625, 0.6158, 0.625, 0.5, 0.625, 0.5, 0.625, 0.6158, 0.625, 0.25, 0.625, 0.1285, 0.625, 0.1285, 0.625, 0.25, 0.875, 0.6215, 0.625, 0.6158, 0.625, 0.6158, 0.875, 0.6215, 0.875, 0.6215, 0.625, 0.6158, 0.625, 0.6158, 0.875, 0.6215, 0.625, 0.25, 0.625, 0.1285, 0.625, 0.1285, 0.625, 0.25, 0.875, 0.6215, 0.625, 0.6158, 0.625, 0.6158, 0.875, 0.6215, 0.625, 0.5, 0.625, 0.25, 0.625, 0.25, 0.625, 0.5, 0.625, 0.6158, 0.625, 0.5, 0.625, 0.5, 0.625, 0.6158, 0.625, 0.5, 0.625, 0.25, 0.625, 0.25, 0.625, 0.5, 0.625, 0.6158, 0.625, 0.5, 0.625, 0.5, 0.625, 0.6158, 0.625, 0.25, 0.625, 0.1285, 0.625, 0.1285, 0.625, 0.25, 0.625, 0.6158, 0.625, 0.5, 0.625, 0.5, 0.625, 0.6158, 0.625, 0.25, 0.625, 0.1285, 0.625, 0.1285, 0.625, 0.25, 0.875, 0.6215, 0.625, 0.6158, 0.625, 0.6158, 0.875, 0.6215, 0.625, 0.5, 0.625, 0.25, 0.625, 0.25, 0.625, 0.5, 0.875, 0.6215, 0.625, 0.6158, 0.625, 0.6158, 0.875, 0.6215, 0.625, 0.25, 0.625, 0.1285, 0.625, 0.1285, 0.625, 0.25, 0.875, 0.6215, 0.625, 0.6158, 0.625, 0.6158, 0.875, 0.6215, 0.625, 0.5, 0.625, 0.25, 0.625, 0.25, 0.625, 0.5, 0.625, 0.6158, 0.625, 0.5, 0.625, 0.5, 0.625, 0.6158, 0.625, 0.5, 0.625, 0.25, 0.625, 0.25, 0.625, 0.5, 0.625, 0.6158, 0.625, 0.5, 0.625, 0.5, 0.625, 0.6158, 0.625, 0.25, 0.625, 0.1285, 0.625, 0.1285, 0.625, 0.25, 0.625, 0.25, 0.625, 0.1285, 0.625, 0.1285, 0.625, 0.25, 0.625, 0.25, 0.625, 0.1285, 0.625, 0.1285, 0.625, 0.25, 0.875, 0.6215, 0.625, 0.6158, 0.625, 0.6158, 0.875, 0.6215, 0.625, 0.5, 0.625, 0.25, 0.625, 0.25, 0.625, 0.5, 0.875, 0.6215, 0.625, 0.6158, 0.625, 0.6158, 0.875, 0.6215, 0.875, 0.6215, 0.625, 0.6158, 0.625, 0.6158, 0.875, 0.6215, 0.625, 0.5, 0.625, 0.25, 0.625, 0.25, 0.625, 0.5, 0.625, 0.6158, 0.625, 0.5, 0.625, 0.5, 0.625, 0.6158, 0.625, 0.5, 0.875, 0.5, 0.875, 0.6215, 0.625, 0.6158, 0.625, 0.5, 0.625, 0.25, 0.625, 0.25, 0.625, 0.5, 0.625, 0.6158, 0.625, 0.5, 0.625, 0.5, 0.625, 0.6158, 0.625, 0.25, 0.625, 0.1285, 0.625, 0.1285, 0.625, 0.25, 0.875, 0.6836, 0.625, 0.6787, 0.625, 0.6787, 0.875, 0.6836, 0.875, 0.6836, 0.625, 0.6787, 0.625, 0.6787, 0.875, 0.6836, 0.625, 0.6787, 0.625, 0.6158, 0.625, 0.6158, 0.625, 0.6787, 0.625, 0.1285, 0.625, 0.06645, 0.625, 0.06645, 0.625, 0.1285, 0.625, 0.6158, 0.875, 0.6215, 0.875, 0.6215, 0.625, 0.6158, 0.625, 0.6158, 0.875, 0.6215, 0.875, 0.6215, 0.625, 0.6158, 0.625, 0.6787, 0.625, 0.6158, 0.625, 0.6158, 0.625, 0.6787, 0.625, 0.1285, 0.625, 0.06645, 0.625, 0.06645, 0.625, 0.1285, 0.625, 0.6787, 0.625, 0.6158, 0.625, 0.6158, 0.625, 0.6787, 0.625, 0.6787, 0.625, 0.6158, 0.625, 0.6158, 0.625, 0.6787, 0.625, 0.1285, 0.625, 0.06645, 0.625, 0.06645, 0.625, 0.1285, 0.875, 0.6836, 0.625, 0.6787, 0.625, 0.6787, 0.875, 0.6836, 0.875, 0.6836, 0.625, 0.6787, 0.625, 0.6787, 0.875, 0.6836, 0.625, 0.1285, 0.625, 0.06645, 0.625, 0.06645, 0.625, 0.1285, 0.875, 0.6836, 0.625, 0.6787, 0.625, 0.6787, 0.875, 0.6836, 0.625, 0.6158, 0.875, 0.6215, 0.875, 0.6215, 0.625, 0.6158, 0.625, 0.6787, 0.625, 0.6158, 0.625, 0.6158, 0.625, 0.6787, 0.625, 0.6158, 0.875, 0.6215, 0.875, 0.6215, 0.625, 0.6158, 0.625, 0.6787, 0.625, 0.6158, 0.625, 0.6158, 0.625, 0.6787, 0.625, 0.1285, 0.625, 0.06645, 0.625, 0.06645, 0.625, 0.1285, 0.625, 0.6787, 0.625, 0.6158, 0.625, 0.6158, 0.625, 0.6787, 0.625, 0.1285, 0.625, 0.06645, 0.625, 0.06645, 0.625, 0.1285, 0.875, 0.6836, 0.625, 0.6787, 0.625, 0.6787, 0.875, 0.6836, 0.625, 0.6158, 0.875, 0.6215, 0.875, 0.6215, 0.625, 0.6158, 0.875, 0.6836, 0.625, 0.6787, 0.625, 0.6787, 0.875, 0.6836, 0.625, 0.1285, 0.625, 0.06645, 0.625, 0.06645, 0.625, 0.1285, 0.875, 0.6836, 0.625, 0.6787, 0.625, 0.6787, 0.875, 0.6836, 0.625, 0.6158, 0.875, 0.6215, 0.875, 0.6215, 0.625, 0.6158, 0.625, 0.6158, 0.875, 0.6215, 0.875, 0.6836, 0.625, 0.6787, 0.625, 0.6158, 0.875, 0.6215, 0.875, 0.6215, 0.625, 0.6158, 0.625, 0.6787, 0.625, 0.6158, 0.625, 0.6158, 0.625, 0.6787, 0.625, 0.1285, 0.625, 0.06645, 0.625, 0.06645, 0.625, 0.1285, 0.375, 0.0, 0.625, 0.0, 0.625, 0.25, 0.375, 0.25, 0.375, 0.25, 0.625, 0.25, 0.625, 0.5, 0.375, 0.5, 0.375, 0.5, 0.625, 0.5, 0.625, 0.75, 0.375, 0.75, 0.375, 0.75, 0.625, 0.75, 0.625, 1.0, 0.375, 1.0, 0.125, 0.5, 0.375, 0.5, 0.375, 0.75, 0.125, 0.75, 0.625, 1.0, 0.625, 0.75, 0.625, 0.75, 0.625, 1.0, 0.625, 0.75, 0.625, 0.5, 0.625, 0.5, 0.625, 0.75, 0.625, 0.5, 0.625, 0.25, 0.625, 0.25, 0.625, 0.5, 0.625, 0.75, 0.625, 0.5, 0.625, 0.5, 0.625, 0.75, 0.625, 0.25, 0.625, 0.0, 0.625, 0.0, 0.625, 0.25, 0.625, 0.75, 0.625, 0.5, 0.625, 0.5, 0.625, 0.75, 0.625, 0.25, 0.625, 0.0, 0.625, 0.0, 0.625, 0.25, 0.625, 1.0, 0.625, 0.75, 0.625, 0.75, 0.625, 1.0, 0.625, 0.5, 0.625, 0.25, 0.625, 0.25, 0.625, 0.5, 0.625, 1.0, 0.625, 0.75, 0.625, 0.75, 0.625, 1.0, 0.625, 0.25, 0.625, 0.0, 0.625, 0.0, 0.625, 0.25, 0.625, 1.0, 0.625, 0.75, 0.625, 0.75, 0.625, 1.0, 0.625, 0.5, 0.625, 0.25, 0.625, 0.25, 0.625, 0.5, 0.625, 0.6308, 0.625, 0.5, 0.625, 0.5, 0.625, 0.6308, 0.625, 0.5, 0.625, 0.25, 0.625, 0.25, 0.625, 0.5, 0.625, 0.75, 0.625, 0.5, 0.625, 0.5, 0.625, 0.6308, 0.625, 0.75, 0.625, 0.25, 0.625, 0.0, 0.625, 0.0, 0.625, 0.1156, 0.625, 0.25, 0.625, 0.1156, 0.625, 0.0, 0.625, 0.0, 0.625, 0.1156, 0.625, 0.75, 0.625, 0.6308, 0.625, 0.6308, 0.625, 0.75, 0.625, 0.1156, 0.625, 0.0, 0.625, 0.0, 0.625, 0.1156, 0.625, 1.0, 0.625, 0.75, 0.625, 0.75, 0.625, 1.0, 0.625, 0.6308, 0.875, 0.6344, 0.875, 0.6344, 0.625, 0.6308, 0.625, 0.75, 0.625, 0.6308, 0.625, 0.6308, 0.625, 0.75, 0.625, 0.75, 0.625, 0.6308, 0.625, 0.6308, 0.625, 0.75, 0.625, 0.6308, 0.875, 0.6344, 0.875, 0.6344, 0.625, 0.6308, 0.625, 1.0, 0.625, 0.75, 0.625, 0.75, 0.625, 1.0, 0.625, 0.6308, 0.875, 0.6344, 0.875, 0.6344, 0.625, 0.6308, 0.625, 0.6308, 0.875, 0.6344, 0.875, 0.6344, 0.625, 0.6308, 0.625, 1.0, 0.625, 0.75, 0.625, 0.75, 0.625, 1.0, 0.625, 0.1156, 0.625, 0.0, 0.625, 0.0, 0.625, 0.1156, 0.625, 0.1156, 0.625, 0.0, 0.625, 0.0, 0.625, 0.1156, 0.625, 1.0, 0.625, 0.75, 0.625, 0.75, 0.625, 1.0, 0.625, 0.1156, 0.625, 0.0, 0.625, 0.0, 0.625, 0.1156, 0.625, 0.75, 0.625, 0.6308, 0.625, 0.6308, 0.625, 0.75, 0.625, 0.6308, 0.875, 0.6344, 0.875, 0.6344, 0.625, 0.6308, 0.625, 0.75, 0.625, 0.6308, 0.625, 0.6308, 0.625, 0.75, 0.625, 0.6308, 0.875, 0.6344, 0.875, 0.6344, 0.625, 0.6308, 0.625, 1.0, 0.625, 0.75, 0.625, 0.75, 0.625, 1.0, 0.625, 0.1156, 0.625, 0.06254, 0.625, 0.06254, 0.625, 0.1156, 0.625, 1.0, 0.625, 0.75, 0.625, 0.75, 0.625, 1.0, 0.625, 0.1156, 0.625, 0.0, 0.625, 0.0, 0.625, 0.06254, 0.625, 0.1156, 0.625, 0.75, 0.625, 0.6308, 0.625, 0.6308, 0.625, 0.69, 0.625, 0.75, 0.625, 0.6308, 0.625, 0.5, 0.625, 0.5, 0.625, 0.6308, 0.625, 0.25, 0.625, 0.1156, 0.625, 0.1156, 0.625, 0.25, 0.625, 0.5, 0.625, 0.25, 0.625, 0.25, 0.625, 0.5, 0.875, 0.6344, 0.625, 0.6308, 0.625, 0.6308, 0.875, 0.6344, 0.875, 0.6344, 0.625, 0.6308, 0.625, 0.6308, 0.875, 0.6344, 0.625, 0.25, 0.625, 0.1156, 0.625, 0.1156, 0.625, 0.25, 0.875, 0.6344, 0.625, 0.6308, 0.625, 0.6308, 0.875, 0.6344, 0.625, 0.5, 0.625, 0.25, 0.625, 0.25, 0.625, 0.5, 0.625, 0.6308, 0.625, 0.5, 0.625, 0.5, 0.625, 0.6308, 0.625, 0.5, 0.625, 0.25, 0.625, 0.25, 0.625, 0.5, 0.625, 0.6308, 0.625, 0.5, 0.625, 0.5, 0.625, 0.6308, 0.625, 0.25, 0.625, 0.1156, 0.625, 0.1156, 0.625, 0.25, 0.625, 0.6308, 0.625, 0.5, 0.625, 0.5, 0.625, 0.6308, 0.625, 0.25, 0.625, 0.1156, 0.625, 0.1156, 0.625, 0.25, 0.875, 0.6344, 0.625, 0.6308, 0.625, 0.6308, 0.875, 0.6344, 0.625, 0.5, 0.625, 0.25, 0.625, 0.25, 0.625, 0.5, 0.875, 0.6344, 0.625, 0.6308, 0.625, 0.6308, 0.875, 0.6344, 0.625, 0.25, 0.625, 0.1156, 0.625, 0.1156, 0.625, 0.25, 0.875, 0.6344, 0.625, 0.6308, 0.625, 0.6308, 0.875, 0.6344, 0.625, 0.5, 0.625, 0.25, 0.625, 0.25, 0.625, 0.5, 0.625, 0.5, 0.875, 0.5, 0.875, 0.6344, 0.625, 0.6308, 0.625, 0.5, 0.625, 0.25, 0.625, 0.25, 0.625, 0.5, 0.625, 0.6308, 0.625, 0.5, 0.625, 0.5, 0.625, 0.6308, 0.625, 0.25, 0.625, 0.1156, 0.625, 0.1156, 0.625, 0.25, 0.625, 0.69, 0.875, 0.6875, 0.875, 0.6875, 0.625, 0.69, 0.625, 0.75, 0.625, 0.69, 0.625, 0.69, 0.625, 0.75, 0.625, 0.69, 0.875, 0.6875, 0.875, 0.6875, 0.625, 0.69, 0.625, 1.0, 0.625, 0.75, 0.625, 0.75, 0.625, 1.0, 0.625, 0.06254, 0.625, 0.0, 0.625, 0.0, 0.625, 0.06254, 0.625, 0.69, 0.875, 0.6875, 0.875, 0.75, 0.625, 0.75, 0.625, 1.0, 0.625, 0.75, 0.625, 0.75, 0.625, 1.0, 0.625, 0.06254, 0.625, 0.0, 0.625, 0.0, 0.625, 0.06254, 0.625, 0.75, 0.625, 0.69, 0.625, 0.69, 0.625, 0.75, 0.625, 0.69, 0.625, 0.6308, 0.625, 0.6308, 0.625, 0.69, 0.625, 0.69, 0.625, 0.6308, 0.625, 0.6308, 0.625, 0.69, 0.625, 0.6308, 0.875, 0.6344, 0.875, 0.6344, 0.625, 0.6308, 0.875, 0.6875, 0.625, 0.69, 0.625, 0.69, 0.875, 0.6875, 0.875, 0.6875, 0.625, 0.69, 0.625, 0.69, 0.875, 0.6875, 0.625, 0.1156, 0.625, 0.06254, 0.625, 0.06254, 0.625, 0.1156, 0.875, 0.6875, 0.625, 0.69, 0.625, 0.69, 0.875, 0.6875, 0.625, 0.6308, 0.875, 0.6344, 0.875, 0.6344, 0.625, 0.6308, 0.625, 0.69, 0.625, 0.6308, 0.625, 0.6308, 0.625, 0.69, 0.625, 0.6308, 0.875, 0.6344, 0.875, 0.6344, 0.625, 0.6308, 0.625, 0.69, 0.625, 0.6308, 0.625, 0.6308, 0.625, 0.69, 0.625, 0.1156, 0.625, 0.06254, 0.625, 0.06254, 0.625, 0.1156, 0.625, 0.69, 0.625, 0.6308, 0.625, 0.6308, 0.625, 0.69, 0.625, 0.1156, 0.625, 0.06254, 0.625, 0.06254, 0.625, 0.1156, 0.875, 0.6875, 0.625, 0.69, 0.625, 0.69, 0.875, 0.6875, 0.625, 0.6308, 0.875, 0.6344, 0.875, 0.6344, 0.625, 0.6308, 0.875, 0.6875, 0.625, 0.69, 0.625, 0.69, 0.875, 0.6875, 0.625, 0.1156, 0.625, 0.06254, 0.625, 0.06254, 0.625, 0.1156, 0.875, 0.6875, 0.625, 0.69, 0.625, 0.69, 0.875, 0.6875, 0.625, 0.6308, 0.875, 0.6344, 0.875, 0.6344, 0.625, 0.6308, 0.625, 0.69, 0.625, 0.6308, 0.625, 0.6308, 0.625, 0.69, 0.625, 0.6308, 0.875, 0.6344, 0.875, 0.6344, 0.625, 0.6308, 0.625, 0.69, 0.625, 0.6308, 0.625, 0.6308, 0.625, 0.69, 0.625, 0.1156, 0.625, 0.06254, 0.625, 0.06254, 0.625, 0.1156, 0.625, 0.1156, 0.625, 0.06254, 0.625, 0.06254, 0.625, 0.1156, 0.625, 0.1156, 0.625, 0.06254, 0.625, 0.06254, 0.625, 0.1156, 0.875, 0.6875, 0.625, 0.69, 0.625, 0.69, 0.875, 0.6875, 0.625, 0.6308, 0.875, 0.6344, 0.875, 0.6344, 0.625, 0.6308, 0.875, 0.6875, 0.625, 0.69, 0.625, 0.69, 0.875, 0.6875, 0.875, 0.6875, 0.625, 0.69, 0.625, 0.69, 0.875, 0.6875, 0.625, 0.6308, 0.875, 0.6344, 0.875, 0.6344, 0.625, 0.6308, 0.625, 0.69, 0.625, 0.6308, 0.625, 0.6308, 0.625, 0.69, 0.625, 0.69, 0.625, 0.6308, 0.625, 0.6308, 0.625, 0.69, 0.625, 0.6308, 0.875, 0.6344, 0.875, 0.6344, 0.625, 0.6308, 0.625, 0.69, 0.625, 0.6308, 0.625, 0.6308, 0.625, 0.69, 0.625, 0.1156, 0.625, 0.06254, 0.625, 0.06254, 0.625, 0.1156, 0.875, 0.6875, 0.625, 0.69, 0.625, 0.69, 0.875, 0.6875, 0.625, 0.1156, 0.625, 0.06254, 0.625, 0.06254, 0.625, 0.1156, 0.875, 0.6875, 0.625, 0.69, 0.625, 0.69, 0.875, 0.6875, 0.625, 0.6308, 0.875, 0.6344, 0.875, 0.6344, 0.625, 0.6308, 0.625, 0.6308, 0.875, 0.6344, 0.875, 0.6344, 0.625, 0.6308, 0.625, 0.6308, 0.875, 0.6344, 0.875, 0.6344, 0.625, 0.6308, 0.625, 0.69, 0.625, 0.6308, 0.625, 0.6308, 0.625, 0.69, 0.625, 0.1156, 0.625, 0.06254, 0.625, 0.06254, 0.625, 0.1156, 0.625, 0.6308, 0.875, 0.6344, 0.875, 0.6875, 0.625, 0.69, 0.625, 0.69, 0.625, 0.6308, 0.625, 0.6308, 0.625, 0.69, 0.625, 0.1156, 0.625, 0.06254, 0.625, 0.06254, 0.625, 0.1156, 0.875, 0.6875, 0.625, 0.69, 0.625, 0.69, 0.875, 0.6875])
me_cube_003.use_remesh_fix_poles = True
me_cube_003.use_remesh_preserve_attributes = False
me_cube_003.use_mirror_vertex_groups = False
me_cube_003.update()
me_cube_007 = bpy.data.meshes.new('Cube.007')
me_cube_007.from_pydata([(-1.868, -1.0, -4.169), (-1.868, -1.0, 1.0), (-1.868, 1.0, -4.169), (-1.868, 1.0, 1.0), (0.1319, -1.0, -4.169), (0.1319, -1.0, 1.0), (0.1319, 1.0, -4.169), (0.1319, 1.0, 1.0), (-1.868, -0.4491, -4.169), (-1.868, -0.4831, 1.602), (0.1319, -0.4491, -4.169), (0.1319, -0.4831, 1.602), (-1.868, 0.3832, 1.602), (0.1319, 0.3542, -4.169), (-1.868, 0.3542, -4.169), (0.1319, 0.3832, 1.602)], [], [(14, 12, 3, 2), (2, 3, 7, 6), (10, 11, 5, 4), (4, 5, 1, 0), (8, 10, 4, 0), (11, 9, 1, 5), (15, 12, 9, 11), (14, 13, 10, 8), (13, 15, 11, 10), (0, 1, 9, 8), (6, 7, 15, 13), (2, 6, 13, 14), (7, 3, 12, 15), (8, 9, 12, 14)])
_k = {(0, 8): 1.0, (0, 1): 1.0, (3, 12): 1.0, (2, 3): 1.0, (2, 6): 1.0, (3, 7): 1.0, (6, 7): 1.0, (6, 13): 1.0, (5, 11): 1.0, (4, 5): 1.0, (0, 4): 1.0, (1, 5): 1.0, (8, 14): 1.0, (1, 9): 1.0, (4, 10): 1.0, (11, 15): 1.0, (9, 11): 1.0, (8, 10): 1.0, (9, 12): 1.0, (10, 13): 1.0, (2, 14): 1.0, (7, 15): 1.0, (13, 14): 1.0, (12, 15): 1.0}
me_cube_007.attributes.new('crease_edge', 'FLOAT', 'EDGE').data.foreach_set('value', [_k.get((min(e.vertices), max(e.vertices)), 0.0) for e in me_cube_007.edges])
_uv = me_cube_007.uv_layers.new(name='UVMap')
_uv.uv.foreach_set('vector', [0.375, 0.1781, 0.625, 0.1781, 0.625, 0.25, 0.375, 0.25, 0.375, 0.25, 0.625, 0.25, 0.625, 0.5, 0.375, 0.5, 0.375, 0.6946, 0.625, 0.6946, 0.625, 0.75, 0.375, 0.75, 0.375, 0.75, 0.625, 0.75, 0.625, 1.0, 0.375, 1.0, 0.125, 0.6946, 0.375, 0.6946, 0.375, 0.75, 0.125, 0.75, 0.625, 0.6946, 0.875, 0.6946, 0.875, 0.75, 0.625, 0.75, 0.625, 0.5719, 0.875, 0.5719, 0.875, 0.6946, 0.625, 0.6946, 0.125, 0.5719, 0.375, 0.5719, 0.375, 0.6946, 0.125, 0.6946, 0.375, 0.5719, 0.625, 0.5719, 0.625, 0.6946, 0.375, 0.6946, 0.375, 0.0, 0.625, 0.0, 0.625, 0.05538, 0.375, 0.05538, 0.375, 0.5, 0.625, 0.5, 0.625, 0.5719, 0.375, 0.5719, 0.125, 0.5, 0.375, 0.5, 0.375, 0.5719, 0.125, 0.5719, 0.625, 0.5, 0.875, 0.5, 0.875, 0.5719, 0.625, 0.5719, 0.375, 0.05538, 0.625, 0.05538, 0.625, 0.1781, 0.375, 0.1781])
me_cube_007.materials.append(mat_material_001)
me_cube_007.use_remesh_fix_poles = True
me_cube_007.use_remesh_preserve_attributes = False
me_cube_007.use_mirror_vertex_groups = False
me_cube_007.update()

# ---- objects
ob_cube = bpy.data.objects.new('Cube', me_cube_001)
ob_cube_001 = bpy.data.objects.new('Cube.001', me_cube_002)
ob_cube_002 = bpy.data.objects.new('Cube.002', me_cube_003)
ob_cube_004 = bpy.data.objects.new('Cube.004', me_cube_007)
ob_doorpart = bpy.data.objects.new('DoorPart', None)

# ---- transforms, parenting, visibility, modifiers, constraints
ob_cube.parent = ob_doorpart
ob_cube.matrix_parent_inverse = Matrix(((1.0, -0.0, 0.0, -0.2884), (-0.0, 1.0, -0.0, -0.02409), (0.0, -0.0, 1.0, -1.023), (-0.0, 0.0, -0.0, 1.0)))
ob_cube.location = (0.3174, 0.007456, -0.3285)
ob_cube.scale = (0.05026, 1.322, 0.1746)
ob_cube.lineart.crease_threshold = 0.0
_m = ob_cube.modifiers.new('Array', 'ARRAY')
_m.constant_offset_displace = (0.0, 0.0, 0.0)
_m.relative_offset_displace = (0.0, 0.0, 3.2)
_m = ob_cube.modifiers.new('Subdivision', 'SUBSURF')
_m.uv_smooth = 'PRESERVE_CORNERS'
_m.levels = 2
ob_cube_001.parent = ob_cube
ob_cube_001.matrix_parent_inverse = Matrix(((19.9, -0.0, -0.0, -35.82), (-0.0, 1.0, 0.0, 0.6035), (-0.0, -0.0, 7.637, -4.728), (-0.0, 0.0, -0.0, 1.0)))
ob_cube_001.location = (1.734, -0.6035, 0.6191)
ob_cube_001.scale = (0.05026, 1.0, 0.1309)
ob_cube_001.lineart.crease_threshold = 0.0
_m = ob_cube_001.modifiers.new('Subdivision', 'SUBSURF')
_m.uv_smooth = 'PRESERVE_CORNERS'
_m = ob_cube_001.modifiers.new('Mirror', 'MIRROR')
_m.use_axis = (False, True, False)
_m.mirror_object = ob_cube
_m = ob_cube_001.modifiers.new('Array', 'ARRAY')
_m.constant_offset_displace = (0.0, 0.0, 0.0)
_m.relative_offset_displace = (0.0, 0.0, 23.3)
ob_cube_002.parent = ob_doorpart
ob_cube_002.matrix_parent_inverse = Matrix(((1.0, -0.0, 0.0, -0.2884), (-0.0, 1.0, -0.0, -0.02409), (0.0, -0.0, 1.0, -1.023), (-0.0, 0.0, -0.0, 1.0)))
ob_cube_002.location = (0.2929, -1.744, 0.4157)
ob_cube_002.scale = (0.007386, 0.03235, 0.03235)
ob_cube_002.lineart.crease_threshold = 0.0
_m = ob_cube_002.modifiers.new('Array', 'ARRAY')
_m.constant_offset_displace = (0.0, 0.0, 0.0)
_m.relative_offset_displace = (-10.5, 0.0, 0.0)
ob_cube_004.parent = ob_doorpart
ob_cube_004.matrix_parent_inverse = Matrix(((1.0, -0.0, 0.0, -0.2884), (-0.0, 1.0, -0.0, -0.02409), (0.0, -0.0, 1.0, -1.023), (-0.0, 0.0, -0.0, 1.0)))
ob_cube_004.location = (0.2503, 0.03997, 2.078)
ob_cube_004.scale = (0.2835, 1.917, 1.0)
ob_cube_004.lineart.crease_threshold = 0.0
ob_doorpart.location = (0.2884, 0.02409, 1.023)
ob_doorpart.lineart.crease_threshold = 0.0

# ---- collection membership
col_collection.objects.link(ob_cube)
col_collection.objects.link(ob_cube_001)
col_collection.objects.link(ob_cube_002)
col_collection.objects.link(ob_cube_004)
col_collection.objects.link(ob_doorpart)

# ---- scene / render settings (as saved in the file)
scene.frame_start = 1; scene.frame_end = 250; scene.frame_set(1)
scene.render.engine = 'CYCLES'
scene.cycles.use_denoising = False
scene.cycles.samples = 128
scene.cycles.sampling_pattern = 'TABULATED_SOBOL'
scene.cycles.use_adaptive_sampling = False
scene.cycles.use_light_tree = False
scene.cycles.bake_type = 'DIFFUSE'
scene.view_settings.view_transform = 'Filmic'
bpy.context.view_layer.update()

# ---- added for rendering (the .blend has no active camera and no usable light): camera, sun
cam_auto = bpy.data.cameras.new('AutoCamera')
cam_auto.lens = 50.0
cam_auto.sensor_width = 36.0
cam_auto.clip_end = 1000.0
ob_auto_camera = bpy.data.objects.new('AutoCamera', cam_auto)
scene.collection.objects.link(ob_auto_camera)
ob_auto_camera.location = (6.50436, -7.7388, 5.9638)
ob_auto_camera.rotation_euler = (1.09748, -7.21219e-08, 0.694738)
scene.camera = ob_auto_camera
light_auto_sun = bpy.data.lights.new('AutoSun', 'SUN')
light_auto_sun.energy = 3.0
light_auto_sun.angle = 0.0523599
ob_auto_sun = bpy.data.objects.new('AutoSun', light_auto_sun)
scene.collection.objects.link(ob_auto_sun)
ob_auto_sun.rotation_euler = (0.872665, 0.174533, 0.523599)
bpy.context.view_layer.update()
